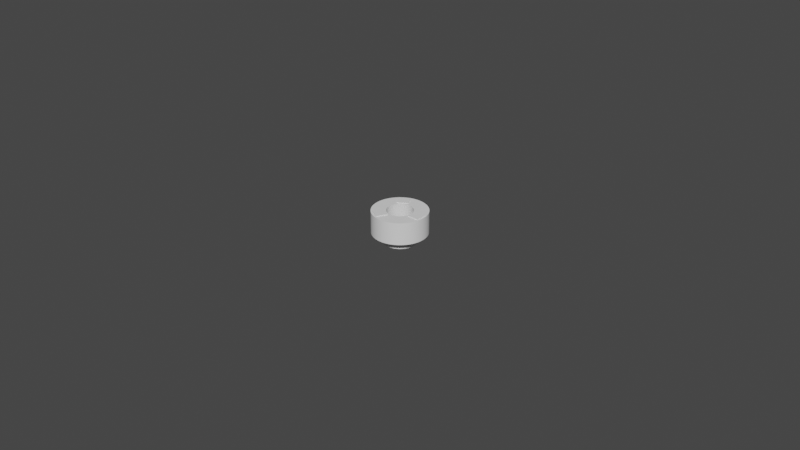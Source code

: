 # Source: magnet-holder.blend  (saved by Blender 3.0.42; exported with 4.5.12 LTS)
import bpy
from mathutils import Matrix  # noqa: F401  (used for matrix-valued properties, if any)

bpy.ops.wm.read_factory_settings(use_empty=True)
scene = bpy.context.scene
scene.name = 'Scene'

# ---- collections
col_collection = bpy.data.collections.new('Collection'); scene.collection.children.link(col_collection)

# ---- world
world_world = bpy.data.worlds.new('World'); scene.world = world_world
world_world.use_nodes = True; world_world.node_tree.nodes.clear()
_N = world_world.node_tree.nodes; _L = world_world.node_tree.links
n0 = _N.new('ShaderNodeOutputWorld'); n0.name = 'World Output'; n0.location = (300, 300)
n1 = _N.new('ShaderNodeBackground'); n1.name = 'Background'; n1.location = (10, 300)
n1.inputs[0].default_value = (0.05088, 0.05088, 0.05088, 1.0)
_L.new(n1.outputs[0], n0.inputs[0])
n0.is_active_output = True
world_world.color = (0.05088, 0.05088, 0.05088)
world_world.use_sun_shadow = False
world_world.sun_shadow_jitter_overblur = 0.0

# ---- meshes
me_circle = bpy.data.meshes.new('Circle')
me_circle.from_pydata([(0.0, 0.0045, 0.0), (-0.0002826, 0.004491, 0.0), (-0.000564, 0.004465, 0.0), (-0.0008432, 0.00442, 0.0), (-0.001119, 0.004359, 0.0), (-0.001391, 0.00428, 0.0), (-0.001657, 0.004184, 0.0), (-0.001916, 0.004072, 0.0), (-0.002168, 0.003943, 0.0), (-0.002411, 0.003799, 0.0), (-0.002645, 0.003641, 0.0), (-0.002868, 0.003467, 0.0), (-0.00308, 0.00328, 0.0), (-0.00328, 0.00308, 0.0), (-0.003467, 0.002868, 0.0), (-0.003641, 0.002645, 0.0), (-0.003799, 0.002411, 0.0), (-0.003943, 0.002168, 0.0), (-0.004072, 0.001916, 0.0), (-0.004184, 0.001657, 0.0), (-0.00428, 0.001391, 0.0), (-0.004359, 0.001119, 0.0), (-0.00442, 0.0008432, 0.0), (-0.004465, 0.000564, 0.0), (-0.004491, 0.0002826, 0.0), (-0.0045, -1.967e-10, 0.0), (-0.004491, -0.0002826, 0.0), (-0.004465, -0.000564, 0.0), (-0.00442, -0.0008432, 0.0), (-0.004359, -0.001119, 0.0), (-0.00428, -0.001391, 0.0), (-0.004184, -0.001657, 0.0), (-0.004072, -0.001916, 0.0), (-0.003943, -0.002168, 0.0), (-0.003799, -0.002411, 0.0), (-0.003641, -0.002645, 0.0), (-0.003467, -0.002868, 0.0), (-0.00328, -0.00308, 0.0), (-0.00308, -0.00328, 0.0), (-0.002868, -0.003467, 0.0), (-0.002645, -0.003641, 0.0), (-0.002411, -0.003799, 0.0), (-0.002168, -0.003943, 0.0), (-0.001916, -0.004072, 0.0), (-0.001657, -0.004184, 0.0), (-0.001391, -0.00428, 0.0), (-0.001119, -0.004359, 0.0), (-0.0008432, -0.00442, 0.0), (-0.000564, -0.004465, 0.0), (-0.0002826, -0.004491, 0.0), (3.934e-10, -0.0045, 0.0), (0.0002826, -0.004491, 0.0), (0.000564, -0.004465, 0.0), (0.0008432, -0.00442, 0.0), (0.001119, -0.004359, 0.0), (0.001391, -0.00428, 0.0), (0.001657, -0.004184, 0.0), (0.001916, -0.004072, 0.0), (0.002168, -0.003943, 0.0), (0.002411, -0.003799, 0.0), (0.002645, -0.003641, 0.0), (0.002868, -0.003467, 0.0), (0.00308, -0.00328, 0.0), (0.00328, -0.00308, 0.0), (0.003467, -0.002868, 0.0), (0.003641, -0.002645, 0.0), (0.003799, -0.002411, 0.0), (0.003943, -0.002168, 0.0), (0.004072, -0.001916, 0.0), (0.004184, -0.001657, 0.0), (0.00428, -0.001391, 0.0), (0.004359, -0.001119, 0.0), (0.00442, -0.0008432, 0.0), (0.004465, -0.000564, 0.0), (0.004491, -0.0002826, 0.0), (0.0045, 5.366e-11, 0.0), (0.004491, 0.0002826, 0.0), (0.004465, 0.000564, 0.0), (0.00442, 0.0008432, 0.0), (0.004359, 0.001119, 0.0), (0.00428, 0.001391, 0.0), (0.004184, 0.001657, 0.0), (0.004072, 0.001916, 0.0), (0.003943, 0.002168, 0.0), (0.003799, 0.002411, 0.0), (0.003641, 0.002645, 0.0), (0.003467, 0.002868, 0.0), (0.00328, 0.00308, 0.0), (0.00308, 0.00328, 0.0), (0.002868, 0.003467, 0.0), (0.002645, 0.003641, 0.0), (0.002411, 0.003799, 0.0), (0.002168, 0.003943, 0.0), (0.001916, 0.004072, 0.0), (0.001657, 0.004184, 0.0), (0.001391, 0.00428, 0.0), (0.001119, 0.004359, 0.0), (0.0008432, 0.00442, 0.0), (0.000564, 0.004465, 0.0), (0.0002826, 0.004491, 0.0), (0.0, 0.0045, 0.003), (-0.0002826, 0.004491, 0.003), (-0.000564, 0.004465, 0.003), (-0.0008432, 0.00442, 0.003), (-0.001119, 0.004359, 0.003), (-0.001391, 0.00428, 0.003), (-0.001657, 0.004184, 0.003), (-0.001916, 0.004072, 0.003), (-0.002168, 0.003943, 0.003), (-0.002411, 0.003799, 0.003), (-0.002645, 0.003641, 0.003), (-0.002868, 0.003467, 0.003), (-0.00308, 0.00328, 0.003), (-0.00328, 0.00308, 0.003), (-0.003467, 0.002868, 0.003), (-0.003641, 0.002645, 0.003), (-0.003799, 0.002411, 0.003), (-0.003943, 0.002168, 0.003), (-0.004072, 0.001916, 0.003), (-0.004184, 0.001657, 0.003), (-0.00428, 0.001391, 0.003), (-0.004359, 0.001119, 0.003), (-0.00442, 0.0008432, 0.003), (-0.004465, 0.000564, 0.003), (-0.004491, 0.0002826, 0.003), (-0.0045, -1.967e-10, 0.003), (-0.004491, -0.0002826, 0.003), (-0.004465, -0.000564, 0.003), (-0.00442, -0.0008432, 0.003), (-0.004359, -0.001119, 0.003), (-0.00428, -0.001391, 0.003), (-0.004184, -0.001657, 0.003), (-0.004072, -0.001916, 0.003), (-0.003943, -0.002168, 0.003), (-0.003799, -0.002411, 0.003), (-0.003641, -0.002645, 0.003), (-0.003467, -0.002868, 0.003), (-0.00328, -0.00308, 0.003), (-0.00308, -0.00328, 0.003), (-0.002868, -0.003467, 0.003), (-0.002645, -0.003641, 0.003), (-0.002411, -0.003799, 0.003), (-0.002168, -0.003943, 0.003), (-0.001916, -0.004072, 0.003), (-0.001657, -0.004184, 0.003), (-0.001391, -0.00428, 0.003), (-0.001119, -0.004359, 0.003), (-0.0008432, -0.00442, 0.003), (-0.000564, -0.004465, 0.003), (-0.0002826, -0.004491, 0.003), (3.934e-10, -0.0045, 0.003), (0.0002826, -0.004491, 0.003), (0.000564, -0.004465, 0.003), (0.0008432, -0.00442, 0.003), (0.001119, -0.004359, 0.003), (0.001391, -0.00428, 0.003), (0.001657, -0.004184, 0.003), (0.001916, -0.004072, 0.003), (0.002168, -0.003943, 0.003), (0.002411, -0.003799, 0.003), (0.002645, -0.003641, 0.003), (0.002868, -0.003467, 0.003), (0.00308, -0.00328, 0.003), (0.00328, -0.00308, 0.003), (0.003467, -0.002868, 0.003), (0.003641, -0.002645, 0.003), (0.003799, -0.002411, 0.003), (0.003943, -0.002168, 0.003), (0.004072, -0.001916, 0.003), (0.004184, -0.001657, 0.003), (0.00428, -0.001391, 0.003), (0.004359, -0.001119, 0.003), (0.00442, -0.0008432, 0.003), (0.004465, -0.000564, 0.003), (0.004491, -0.0002826, 0.003), (0.0045, 5.366e-11, 0.003), (0.004491, 0.0002826, 0.003), (0.004465, 0.000564, 0.003), (0.00442, 0.0008432, 0.003), (0.004359, 0.001119, 0.003), (0.00428, 0.001391, 0.003), (0.004184, 0.001657, 0.003), (0.004072, 0.001916, 0.003), (0.003943, 0.002168, 0.003), (0.003799, 0.002411, 0.003), (0.003641, 0.002645, 0.003), (0.003467, 0.002868, 0.003), (0.00328, 0.00308, 0.003), (0.00308, 0.00328, 0.003), (0.002868, 0.003467, 0.003), (0.002645, 0.003641, 0.003), (0.002411, 0.003799, 0.003), (0.002168, 0.003943, 0.003), (0.001916, 0.004072, 0.003), (0.001657, 0.004184, 0.003), (0.001391, 0.00428, 0.003), (0.001119, 0.004359, 0.003), (0.0008432, 0.00442, 0.003), (0.000564, 0.004465, 0.003), (0.0002826, 0.004491, 0.003), (0.0, 0.0095, 0.0), (-0.0005964, 0.009481, 0.0), (-0.001191, 0.009425, 0.0), (-0.00178, 0.009332, 0.0), (-0.002362, 0.009201, 0.0), (-0.002936, 0.009035, 0.0), (-0.003497, 0.008833, 0.0), (-0.004045, 0.008596, 0.0), (-0.004577, 0.008325, 0.0), (-0.00509, 0.008021, 0.0), (-0.005584, 0.007686, 0.0), (-0.006055, 0.00732, 0.0), (-0.006503, 0.006925, 0.0), (-0.006925, 0.006503, 0.0), (-0.00732, 0.006055, 0.0), (-0.007686, 0.005584, 0.0), (-0.008021, 0.00509, 0.0), (-0.008325, 0.004577, 0.0), (-0.008596, 0.004045, 0.0), (-0.008833, 0.003497, 0.0), (-0.009035, 0.002936, 0.0), (-0.009201, 0.002362, 0.0), (-0.009332, 0.00178, 0.0), (-0.009425, 0.001191, 0.0), (-0.009481, 0.0005964, 0.0), (-0.0095, -1.967e-10, 0.0), (-0.009481, -0.0005964, 0.0), (-0.009425, -0.001191, 0.0), (-0.009332, -0.00178, 0.0), (-0.009201, -0.002362, 0.0), (-0.009035, -0.002936, 0.0), (-0.008833, -0.003497, 0.0), (-0.008596, -0.004045, 0.0), (-0.008325, -0.004577, 0.0), (-0.008021, -0.00509, 0.0), (-0.007686, -0.005584, 0.0), (-0.00732, -0.006055, 0.0), (-0.006925, -0.006503, 0.0), (-0.006503, -0.006925, 0.0), (-0.006055, -0.00732, 0.0), (-0.005584, -0.007686, 0.0), (-0.00509, -0.008021, 0.0), (-0.004577, -0.008325, 0.0), (-0.004045, -0.008596, 0.0), (-0.003497, -0.008833, 0.0), (-0.002936, -0.009035, 0.0), (-0.002362, -0.009201, 0.0), (-0.00178, -0.009332, 0.0), (-0.001191, -0.009425, 0.0), (-0.0005964, -0.009481, 0.0), (3.934e-10, -0.0095, 0.0), (0.0005964, -0.009481, 0.0), (0.001191, -0.009425, 0.0), (0.00178, -0.009332, 0.0), (0.002362, -0.009201, 0.0), (0.002936, -0.009035, 0.0), (0.003497, -0.008833, 0.0), (0.004045, -0.008596, 0.0), (0.004577, -0.008325, 0.0), (0.00509, -0.008021, 0.0), (0.005584, -0.007686, 0.0), (0.006055, -0.00732, 0.0), (0.006503, -0.006925, 0.0), (0.006925, -0.006503, 0.0), (0.00732, -0.006055, 0.0), (0.007686, -0.005584, 0.0), (0.008021, -0.00509, 0.0), (0.008325, -0.004577, 0.0), (0.008596, -0.004045, 0.0), (0.008833, -0.003497, 0.0), (0.009035, -0.002936, 0.0), (0.009201, -0.002362, 0.0), (0.009332, -0.00178, 0.0), (0.009425, -0.001191, 0.0), (0.009481, -0.0005964, 0.0), (0.0095, 5.366e-11, 0.0), (0.009481, 0.0005964, 0.0), (0.009425, 0.001191, 0.0), (0.009332, 0.00178, 0.0), (0.009201, 0.002362, 0.0), (0.009035, 0.002936, 0.0), (0.008833, 0.003497, 0.0), (0.008596, 0.004045, 0.0), (0.008325, 0.004577, 0.0), (0.008021, 0.00509, 0.0), (0.007686, 0.005584, 0.0), (0.00732, 0.006055, 0.0), (0.006925, 0.006503, 0.0), (0.006503, 0.006925, 0.0), (0.006055, 0.00732, 0.0), (0.005584, 0.007686, 0.0), (0.00509, 0.008021, 0.0), (0.004577, 0.008325, 0.0), (0.004045, 0.008596, 0.0), (0.003497, 0.008833, 0.0), (0.002936, 0.009035, 0.0), (0.002362, 0.009201, 0.0), (0.00178, 0.009332, 0.0), (0.001191, 0.009425, 0.0), (0.0005964, 0.009481, 0.0), (0.0, 0.0095, 0.003), (-0.0005964, 0.009481, 0.003), (-0.001191, 0.009425, 0.003), (-0.00178, 0.009332, 0.003), (-0.002362, 0.009201, 0.003), (-0.002936, 0.009035, 0.003), (-0.003497, 0.008833, 0.003), (-0.004045, 0.008596, 0.003), (-0.004577, 0.008325, 0.003), (-0.00509, 0.008021, 0.003), (-0.005584, 0.007686, 0.003), (-0.006055, 0.00732, 0.003), (-0.006503, 0.006925, 0.003), (-0.006925, 0.006503, 0.003), (-0.00732, 0.006055, 0.003), (-0.007686, 0.005584, 0.003), (-0.008021, 0.00509, 0.003), (-0.008325, 0.004577, 0.003), (-0.008596, 0.004045, 0.003), (-0.008833, 0.003497, 0.003), (-0.009035, 0.002936, 0.003), (-0.009201, 0.002362, 0.003), (-0.009332, 0.00178, 0.003), (-0.009425, 0.001191, 0.003), (-0.009481, 0.0005964, 0.003), (-0.0095, -1.967e-10, 0.003), (-0.009481, -0.0005964, 0.003), (-0.009425, -0.001191, 0.003), (-0.009332, -0.00178, 0.003), (-0.009201, -0.002362, 0.003), (-0.009035, -0.002936, 0.003), (-0.008833, -0.003497, 0.003), (-0.008596, -0.004045, 0.003), (-0.008325, -0.004577, 0.003), (-0.008021, -0.00509, 0.003), (-0.007686, -0.005584, 0.003), (-0.00732, -0.006055, 0.003), (-0.006925, -0.006503, 0.003), (-0.006503, -0.006925, 0.003), (-0.006055, -0.00732, 0.003), (-0.005584, -0.007686, 0.003), (-0.00509, -0.008021, 0.003), (-0.004577, -0.008325, 0.003), (-0.004045, -0.008596, 0.003), (-0.003497, -0.008833, 0.003), (-0.002936, -0.009035, 0.003), (-0.002362, -0.009201, 0.003), (-0.00178, -0.009332, 0.003), (-0.001191, -0.009425, 0.003), (-0.0005964, -0.009481, 0.003), (3.934e-10, -0.0095, 0.003), (0.0005964, -0.009481, 0.003), (0.001191, -0.009425, 0.003), (0.00178, -0.009332, 0.003), (0.002362, -0.009201, 0.003), (0.002936, -0.009035, 0.003), (0.003497, -0.008833, 0.003), (0.004045, -0.008596, 0.003), (0.004577, -0.008325, 0.003), (0.00509, -0.008021, 0.003), (0.005584, -0.007686, 0.003), (0.006055, -0.00732, 0.003), (0.006503, -0.006925, 0.003), (0.006925, -0.006503, 0.003), (0.00732, -0.006055, 0.003), (0.007686, -0.005584, 0.003), (0.008021, -0.00509, 0.003), (0.008325, -0.004577, 0.003), (0.008596, -0.004045, 0.003), (0.008833, -0.003497, 0.003), (0.009035, -0.002936, 0.003), (0.009201, -0.002362, 0.003), (0.009332, -0.00178, 0.003), (0.009425, -0.001191, 0.003), (0.009481, -0.0005964, 0.003), (0.0095, 5.366e-11, 0.003), (0.009481, 0.0005964, 0.003), (0.009425, 0.001191, 0.003), (0.009332, 0.00178, 0.003), (0.009201, 0.002362, 0.003), (0.009035, 0.002936, 0.003), (0.008833, 0.003497, 0.003), (0.008596, 0.004045, 0.003), (0.008325, 0.004577, 0.003), (0.008021, 0.00509, 0.003), (0.007686, 0.005584, 0.003), (0.00732, 0.006055, 0.003), (0.006925, 0.006503, 0.003), (0.006503, 0.006925, 0.003), (0.006055, 0.00732, 0.003), (0.005584, 0.007686, 0.003), (0.00509, 0.008021, 0.003), (0.004577, 0.008325, 0.003), (0.004045, 0.008596, 0.003), (0.003497, 0.008833, 0.003), (0.002936, 0.009035, 0.003), (0.002362, 0.009201, 0.003), (0.00178, 0.009332, 0.003), (0.001191, 0.009425, 0.003), (0.0005964, 0.009481, 0.003), (-2.6e-11, 0.00585, 0.0), (-0.0003673, 0.005838, 0.0), (-0.0007332, 0.005804, 0.0), (-0.001096, 0.005746, 0.0), (-0.001455, 0.005666, 0.0), (-0.001808, 0.005564, 0.0), (-0.002154, 0.005439, 0.0), (-0.002491, 0.005293, 0.0), (-0.002818, 0.005126, 0.0), (-0.003135, 0.004939, 0.0), (-0.003439, 0.004733, 0.0), (-0.003729, 0.004508, 0.0), (-0.004005, 0.004264, 0.0), (-0.004264, 0.004005, 0.0), (-0.004508, 0.003729, 0.0), (-0.004733, 0.003439, 0.0), (-0.004939, 0.003135, 0.0), (-0.005126, 0.002818, 0.0), (-0.005293, 0.002491, 0.0), (-0.005439, 0.002154, 0.0), (-0.005564, 0.001808, 0.0), (-0.005666, 0.001455, 0.0), (-0.005746, 0.001096, 0.0), (-0.005804, 0.0007332, 0.0), (-0.005838, 0.0003673, 0.0), (-0.00585, -2.293e-10, 0.0), (-0.005838, -0.0003673, 0.0), (-0.005804, -0.0007332, 0.0), (-0.005746, -0.001096, 0.0), (-0.005666, -0.001455, 0.0), (-0.005564, -0.001808, 0.0), (-0.005439, -0.002154, 0.0), (-0.005293, -0.002491, 0.0), (-0.005126, -0.002818, 0.0), (-0.004939, -0.003135, 0.0), (-0.004733, -0.003439, 0.0), (-0.004508, -0.003729, 0.0), (-0.004264, -0.004005, 0.0), (-0.004005, -0.004264, 0.0), (-0.003729, -0.004508, 0.0), (-0.003439, -0.004733, 0.0), (-0.003135, -0.004939, 0.0), (-0.002818, -0.005126, 0.0), (-0.002491, -0.005293, 0.0), (-0.002154, -0.005439, 0.0), (-0.001808, -0.005564, 0.0), (-0.001455, -0.005666, 0.0), (-0.001096, -0.005746, 0.0), (-0.0007332, -0.005804, 0.0), (-0.0003673, -0.005838, 0.0), (4.854e-10, -0.00585, 0.0), (0.0003673, -0.005838, 0.0), (0.0007332, -0.005804, 0.0), (0.001096, -0.005746, 0.0), (0.001455, -0.005666, 0.0), (0.001808, -0.005564, 0.0), (0.002154, -0.005439, 0.0), (0.002491, -0.005293, 0.0), (0.002818, -0.005126, 0.0), (0.003135, -0.004939, 0.0), (0.003439, -0.004733, 0.0), (0.003729, -0.004508, 0.0), (0.004005, -0.004264, 0.0), (0.004264, -0.004005, 0.0), (0.004508, -0.003729, 0.0), (0.004733, -0.003439, 0.0), (0.004939, -0.003135, 0.0), (0.005126, -0.002818, 0.0), (0.005293, -0.002491, 0.0), (0.005439, -0.002154, 0.0), (0.005564, -0.001808, 0.0), (0.005666, -0.001455, 0.0), (0.005746, -0.001096, 0.0), (0.005804, -0.0007332, 0.0), (0.005838, -0.0003673, 0.0), (0.00585, 9.615e-11, 0.0), (0.005838, 0.0003673, 0.0), (0.005804, 0.0007332, 0.0), (0.005746, 0.001096, 0.0), (0.005666, 0.001455, 0.0), (0.005564, 0.001808, 0.0), (0.005439, 0.002154, 0.0), (0.005293, 0.002491, 0.0), (0.005126, 0.002818, 0.0), (0.004939, 0.003135, 0.0), (0.004733, 0.003439, 0.0), (0.004508, 0.003729, 0.0), (0.004264, 0.004005, 0.0), (0.004005, 0.004264, 0.0), (0.003729, 0.004508, 0.0), (0.003439, 0.004733, 0.0), (0.003135, 0.004939, 0.0), (0.002818, 0.005126, 0.0), (0.002491, 0.005293, 0.0), (0.002154, 0.005439, 0.0), (0.001808, 0.005564, 0.0), (0.001455, 0.005666, 0.0), (0.001096, 0.005746, 0.0), (0.0007332, 0.005804, 0.0), (0.0003673, 0.005838, 0.0), (-2.6e-11, 0.00585, -0.001286), (-0.0003673, 0.005838, -0.001286), (-0.0007332, 0.005804, -0.001286), (-0.001096, 0.005746, -0.001286), (-0.001455, 0.005666, -0.001286), (-0.001808, 0.005564, -0.001286), (-0.002154, 0.005439, -0.001286), (-0.002491, 0.005293, -0.001286), (-0.002818, 0.005126, -0.001286), (-0.003135, 0.004939, -0.001286), (-0.003439, 0.004733, -0.001286), (-0.003729, 0.004508, -0.001286), (-0.004005, 0.004264, -0.001286), (-0.004264, 0.004005, -0.001286), (-0.004508, 0.003729, -0.001286), (-0.004733, 0.003439, -0.001286), (-0.004939, 0.003135, -0.001286), (-0.005126, 0.002818, -0.001286), (-0.005293, 0.002491, -0.001286), (-0.005439, 0.002154, -0.001286), (-0.005564, 0.001808, -0.001286), (-0.005666, 0.001455, -0.001286), (-0.005746, 0.001096, -0.001286), (-0.005804, 0.0007332, -0.001286), (-0.005838, 0.0003673, -0.001286), (-0.00585, -2.293e-10, -0.001286), (-0.005838, -0.0003673, -0.001286), (-0.005804, -0.0007332, -0.001286), (-0.005746, -0.001096, -0.001286), (-0.005666, -0.001455, -0.001286), (-0.005564, -0.001808, -0.001286), (-0.005439, -0.002154, -0.001286), (-0.005293, -0.002491, -0.001286), (-0.005126, -0.002818, -0.001286), (-0.004939, -0.003135, -0.001286), (-0.004733, -0.003439, -0.001286), (-0.004508, -0.003729, -0.001286), (-0.004264, -0.004005, -0.001286), (-0.004005, -0.004264, -0.001286), (-0.003729, -0.004508, -0.001286), (-0.003439, -0.004733, -0.001286), (-0.003135, -0.004939, -0.001286), (-0.002818, -0.005126, -0.001286), (-0.002491, -0.005293, -0.001286), (-0.002154, -0.005439, -0.001286), (-0.001808, -0.005564, -0.001286), (-0.001455, -0.005666, -0.001286), (-0.001096, -0.005746, -0.001286), (-0.0007332, -0.005804, -0.001286), (-0.0003673, -0.005838, -0.001286), (4.854e-10, -0.00585, -0.001286), (0.0003673, -0.005838, -0.001286), (0.0007332, -0.005804, -0.001286), (0.001096, -0.005746, -0.001286), (0.001455, -0.005666, -0.001286), (0.001808, -0.005564, -0.001286), (0.002154, -0.005439, -0.001286), (0.002491, -0.005293, -0.001286), (0.002818, -0.005126, -0.001286), (0.003135, -0.004939, -0.001286), (0.003439, -0.004733, -0.001286), (0.003729, -0.004508, -0.001286), (0.004005, -0.004264, -0.001286), (0.004264, -0.004005, -0.001286), (0.004508, -0.003729, -0.001286), (0.004733, -0.003439, -0.001286), (0.004939, -0.003135, -0.001286), (0.005126, -0.002818, -0.001286), (0.005293, -0.002491, -0.001286), (0.005439, -0.002154, -0.001286), (0.005564, -0.001808, -0.001286), (0.005666, -0.001455, -0.001286), (0.005746, -0.001096, -0.001286), (0.005804, -0.0007332, -0.001286), (0.005838, -0.0003673, -0.001286), (0.00585, 9.615e-11, -0.001286), (0.005838, 0.0003673, -0.001286), (0.005804, 0.0007332, -0.001286), (0.005746, 0.001096, -0.001286), (0.005666, 0.001455, -0.001286), (0.005564, 0.001808, -0.001286), (0.005439, 0.002154, -0.001286), (0.005293, 0.002491, -0.001286), (0.005126, 0.002818, -0.001286), (0.004939, 0.003135, -0.001286), (0.004733, 0.003439, -0.001286), (0.004508, 0.003729, -0.001286), (0.004264, 0.004005, -0.001286), (0.004005, 0.004264, -0.001286), (0.003729, 0.004508, -0.001286), (0.003439, 0.004733, -0.001286), (0.003135, 0.004939, -0.001286), (0.002818, 0.005126, -0.001286), (0.002491, 0.005293, -0.001286), (0.002154, 0.005439, -0.001286), (0.001808, 0.005564, -0.001286), (0.001455, 0.005666, -0.001286), (0.001096, 0.005746, -0.001286), (0.0007332, 0.005804, -0.001286), (0.0003673, 0.005838, -0.001286), (0.0, 0.0045, -0.001286), (-0.0002826, 0.004491, -0.001286), (-0.000564, 0.004465, -0.001286), (-0.0008432, 0.00442, -0.001286), (-0.001119, 0.004359, -0.001286), (-0.001391, 0.00428, -0.001286), (-0.001657, 0.004184, -0.001286), (-0.001916, 0.004072, -0.001286), (-0.002168, 0.003943, -0.001286), (-0.002411, 0.003799, -0.001286), (-0.002645, 0.003641, -0.001286), (-0.002868, 0.003467, -0.001286), (-0.00308, 0.00328, -0.001286), (-0.00328, 0.00308, -0.001286), (-0.003467, 0.002868, -0.001286), (-0.003641, 0.002645, -0.001286), (-0.003799, 0.002411, -0.001286), (-0.003943, 0.002168, -0.001286), (-0.004072, 0.001916, -0.001286), (-0.004184, 0.001657, -0.001286), (-0.00428, 0.001391, -0.001286), (-0.004359, 0.001119, -0.001286), (-0.00442, 0.0008432, -0.001286), (-0.004465, 0.000564, -0.001286), (-0.004491, 0.0002826, -0.001286), (-0.0045, -1.967e-10, -0.001286), (-0.004491, -0.0002826, -0.001286), (-0.004465, -0.000564, -0.001286), (-0.00442, -0.0008432, -0.001286), (-0.004359, -0.001119, -0.001286), (-0.00428, -0.001391, -0.001286), (-0.004184, -0.001657, -0.001286), (-0.004072, -0.001916, -0.001286), (-0.003943, -0.002168, -0.001286), (-0.003799, -0.002411, -0.001286), (-0.003641, -0.002645, -0.001286), (-0.003467, -0.002868, -0.001286), (-0.00328, -0.00308, -0.001286), (-0.00308, -0.00328, -0.001286), (-0.002868, -0.003467, -0.001286), (-0.002645, -0.003641, -0.001286), (-0.002411, -0.003799, -0.001286), (-0.002168, -0.003943, -0.001286), (-0.001916, -0.004072, -0.001286), (-0.001657, -0.004184, -0.001286), (-0.001391, -0.00428, -0.001286), (-0.001119, -0.004359, -0.001286), (-0.0008432, -0.00442, -0.001286), (-0.000564, -0.004465, -0.001286), (-0.0002826, -0.004491, -0.001286), (3.934e-10, -0.0045, -0.001286), (0.0002826, -0.004491, -0.001286), (0.000564, -0.004465, -0.001286), (0.0008432, -0.00442, -0.001286), (0.001119, -0.004359, -0.001286), (0.001391, -0.00428, -0.001286), (0.001657, -0.004184, -0.001286), (0.001916, -0.004072, -0.001286), (0.002168, -0.003943, -0.001286), (0.002411, -0.003799, -0.001286), (0.002645, -0.003641, -0.001286), (0.002868, -0.003467, -0.001286), (0.00308, -0.00328, -0.001286), (0.00328, -0.00308, -0.001286), (0.003467, -0.002868, -0.001286), (0.003641, -0.002645, -0.001286), (0.003799, -0.002411, -0.001286), (0.003943, -0.002168, -0.001286), (0.004072, -0.001916, -0.001286), (0.004184, -0.001657, -0.001286), (0.00428, -0.001391, -0.001286), (0.004359, -0.001119, -0.001286), (0.00442, -0.0008432, -0.001286), (0.004465, -0.000564, -0.001286), (0.004491, -0.0002826, -0.001286), (0.0045, 5.366e-11, -0.001286), (0.004491, 0.0002826, -0.001286), (0.004465, 0.000564, -0.001286), (0.00442, 0.0008432, -0.001286), (0.004359, 0.001119, -0.001286), (0.00428, 0.001391, -0.001286), (0.004184, 0.001657, -0.001286), (0.004072, 0.001916, -0.001286), (0.003943, 0.002168, -0.001286), (0.003799, 0.002411, -0.001286), (0.003641, 0.002645, -0.001286), (0.003467, 0.002868, -0.001286), (0.00328, 0.00308, -0.001286), (0.00308, 0.00328, -0.001286), (0.002868, 0.003467, -0.001286), (0.002645, 0.003641, -0.001286), (0.002411, 0.003799, -0.001286), (0.002168, 0.003943, -0.001286), (0.001916, 0.004072, -0.001286), (0.001657, 0.004184, -0.001286), (0.001391, 0.00428, -0.001286), (0.001119, 0.004359, -0.001286), (0.0008432, 0.00442, -0.001286), (0.000564, 0.004465, -0.001286), (0.0002826, 0.004491, -0.001286)], [], [(32, 31, 131, 132), (84, 83, 183, 184), (33, 32, 132, 133), (85, 84, 184, 185), (34, 33, 133, 134), (86, 85, 185, 186), (35, 34, 134, 135), (87, 86, 186, 187), (36, 35, 135, 136), (88, 87, 187, 188), (37, 36, 136, 137), (89, 88, 188, 189), (38, 37, 137, 138), (90, 89, 189, 190), (39, 38, 138, 139), (91, 90, 190, 191), (40, 39, 139, 140), (92, 91, 191, 192), (41, 40, 140, 141), (93, 92, 192, 193), (42, 41, 141, 142), (94, 93, 193, 194), (43, 42, 142, 143), (95, 94, 194, 195), (44, 43, 143, 144), (96, 95, 195, 196), (45, 44, 144, 145), (97, 96, 196, 197), (46, 45, 145, 146), (98, 97, 197, 198), (47, 46, 146, 147), (99, 98, 198, 199), (48, 47, 147, 148), (0, 99, 199, 100), (49, 48, 148, 149), (50, 49, 149, 150), (51, 50, 150, 151), (52, 51, 151, 152), (1, 0, 100, 101), (53, 52, 152, 153), (2, 1, 101, 102), (54, 53, 153, 154), (3, 2, 102, 103), (55, 54, 154, 155), (4, 3, 103, 104), (56, 55, 155, 156), (5, 4, 104, 105), (57, 56, 156, 157), (6, 5, 105, 106), (58, 57, 157, 158), (7, 6, 106, 107), (59, 58, 158, 159), (8, 7, 107, 108), (60, 59, 159, 160), (9, 8, 108, 109), (61, 60, 160, 161), (10, 9, 109, 110), (62, 61, 161, 162), (11, 10, 110, 111), (63, 62, 162, 163), (12, 11, 111, 112), (64, 63, 163, 164), (13, 12, 112, 113), (65, 64, 164, 165), (14, 13, 113, 114), (66, 65, 165, 166), (15, 14, 114, 115), (67, 66, 166, 167), (16, 15, 115, 116), (68, 67, 167, 168), (17, 16, 116, 117), (69, 68, 168, 169), (18, 17, 117, 118), (70, 69, 169, 170), (19, 18, 118, 119), (71, 70, 170, 171), (20, 19, 119, 120), (72, 71, 171, 172), (21, 20, 120, 121), (73, 72, 172, 173), (22, 21, 121, 122), (74, 73, 173, 174), (23, 22, 122, 123), (75, 74, 174, 175), (24, 23, 123, 124), (76, 75, 175, 176), (25, 24, 124, 125), (77, 76, 176, 177), (26, 25, 125, 126), (78, 77, 177, 178), (27, 26, 126, 127), (79, 78, 178, 179), (28, 27, 127, 128), (80, 79, 179, 180), (29, 28, 128, 129), (81, 80, 180, 181), (30, 29, 129, 130), (82, 81, 181, 182), (31, 30, 130, 131), (83, 82, 182, 183), (232, 332, 331, 231), (284, 384, 383, 283), (233, 333, 332, 232), (285, 385, 384, 284), (234, 334, 333, 233), (286, 386, 385, 285), (235, 335, 334, 234), (287, 387, 386, 286), (236, 336, 335, 235), (288, 388, 387, 287), (237, 337, 336, 236), (289, 389, 388, 288), (238, 338, 337, 237), (290, 390, 389, 289), (239, 339, 338, 238), (291, 391, 390, 290), (240, 340, 339, 239), (292, 392, 391, 291), (241, 341, 340, 240), (293, 393, 392, 292), (242, 342, 341, 241), (294, 394, 393, 293), (243, 343, 342, 242), (295, 395, 394, 294), (244, 344, 343, 243), (296, 396, 395, 295), (245, 345, 344, 244), (297, 397, 396, 296), (246, 346, 345, 245), (298, 398, 397, 297), (247, 347, 346, 246), (299, 399, 398, 298), (248, 348, 347, 247), (200, 300, 399, 299), (249, 349, 348, 248), (250, 350, 349, 249), (251, 351, 350, 250), (252, 352, 351, 251), (201, 301, 300, 200), (253, 353, 352, 252), (202, 302, 301, 201), (254, 354, 353, 253), (203, 303, 302, 202), (255, 355, 354, 254), (204, 304, 303, 203), (256, 356, 355, 255), (205, 305, 304, 204), (257, 357, 356, 256), (206, 306, 305, 205), (258, 358, 357, 257), (207, 307, 306, 206), (259, 359, 358, 258), (208, 308, 307, 207), (260, 360, 359, 259), (209, 309, 308, 208), (261, 361, 360, 260), (210, 310, 309, 209), (262, 362, 361, 261), (211, 311, 310, 210), (263, 363, 362, 262), (212, 312, 311, 211), (264, 364, 363, 263), (213, 313, 312, 212), (265, 365, 364, 264), (214, 314, 313, 213), (266, 366, 365, 265), (215, 315, 314, 214), (267, 367, 366, 266), (216, 316, 315, 215), (268, 368, 367, 267), (217, 317, 316, 216), (269, 369, 368, 268), (218, 318, 317, 217), (270, 370, 369, 269), (219, 319, 318, 218), (271, 371, 370, 270), (220, 320, 319, 219), (272, 372, 371, 271), (221, 321, 320, 220), (273, 373, 372, 272), (222, 322, 321, 221), (274, 374, 373, 273), (223, 323, 322, 222), (275, 375, 374, 274), (224, 324, 323, 223), (276, 376, 375, 275), (225, 325, 324, 224), (277, 377, 376, 276), (226, 326, 325, 225), (278, 378, 377, 277), (227, 327, 326, 226), (279, 379, 378, 278), (228, 328, 327, 227), (280, 380, 379, 279), (229, 329, 328, 228), (281, 381, 380, 280), (230, 330, 329, 229), (282, 382, 381, 281), (231, 331, 330, 230), (283, 383, 382, 282), (0, 1, 201, 200), (1, 2, 202, 201), (2, 3, 203, 202), (3, 4, 204, 203), (4, 5, 205, 204), (5, 6, 206, 205), (6, 7, 207, 206), (7, 8, 208, 207), (8, 9, 209, 208), (9, 10, 210, 209), (10, 11, 211, 210), (11, 12, 212, 211), (12, 13, 213, 212), (13, 14, 214, 213), (14, 15, 215, 214), (15, 16, 216, 215), (16, 17, 217, 216), (17, 18, 218, 217), (18, 19, 219, 218), (19, 20, 220, 219), (20, 21, 221, 220), (21, 22, 222, 221), (22, 23, 223, 222), (23, 24, 224, 223), (24, 25, 225, 224), (25, 26, 226, 225), (26, 27, 227, 226), (27, 28, 228, 227), (28, 29, 229, 228), (29, 30, 230, 229), (30, 31, 231, 230), (31, 32, 232, 231), (32, 33, 233, 232), (33, 34, 234, 233), (34, 35, 235, 234), (35, 36, 236, 235), (36, 37, 237, 236), (37, 38, 238, 237), (38, 39, 239, 238), (39, 40, 240, 239), (40, 41, 241, 240), (41, 42, 242, 241), (42, 43, 243, 242), (43, 44, 244, 243), (44, 45, 245, 244), (45, 46, 246, 245), (46, 47, 247, 246), (47, 48, 248, 247), (48, 49, 249, 248), (49, 50, 250, 249), (50, 51, 251, 250), (51, 52, 252, 251), (52, 53, 253, 252), (53, 54, 254, 253), (54, 55, 255, 254), (55, 56, 256, 255), (56, 57, 257, 256), (57, 58, 258, 257), (58, 59, 259, 258), (59, 60, 260, 259), (60, 61, 261, 260), (61, 62, 262, 261), (62, 63, 263, 262), (63, 64, 264, 263), (64, 65, 265, 264), (65, 66, 266, 265), (66, 67, 267, 266), (67, 68, 268, 267), (68, 69, 269, 268), (69, 70, 270, 269), (70, 71, 271, 270), (71, 72, 272, 271), (72, 73, 273, 272), (73, 74, 274, 273), (74, 75, 275, 274), (75, 76, 276, 275), (76, 77, 277, 276), (77, 78, 278, 277), (78, 79, 279, 278), (79, 80, 280, 279), (80, 81, 281, 280), (81, 82, 282, 281), (82, 83, 283, 282), (83, 84, 284, 283), (84, 85, 285, 284), (85, 86, 286, 285), (86, 87, 287, 286), (87, 88, 288, 287), (88, 89, 289, 288), (89, 90, 290, 289), (90, 91, 291, 290), (91, 92, 292, 291), (92, 93, 293, 292), (93, 94, 294, 293), (94, 95, 295, 294), (95, 96, 296, 295), (96, 97, 297, 296), (97, 98, 298, 297), (98, 99, 299, 298), (99, 0, 200, 299), (101, 100, 300, 301), (102, 101, 301, 302), (103, 102, 302, 303), (104, 103, 303, 304), (105, 104, 304, 305), (106, 105, 305, 306), (107, 106, 306, 307), (108, 107, 307, 308), (109, 108, 308, 309), (110, 109, 309, 310), (111, 110, 310, 311), (112, 111, 311, 312), (113, 112, 312, 313), (114, 113, 313, 314), (115, 114, 314, 315), (116, 115, 315, 316), (117, 116, 316, 317), (118, 117, 317, 318), (119, 118, 318, 319), (120, 119, 319, 320), (121, 120, 320, 321), (122, 121, 321, 322), (123, 122, 322, 323), (124, 123, 323, 324), (125, 124, 324, 325), (126, 125, 325, 326), (127, 126, 326, 327), (128, 127, 327, 328), (129, 128, 328, 329), (130, 129, 329, 330), (131, 130, 330, 331), (132, 131, 331, 332), (133, 132, 332, 333), (134, 133, 333, 334), (135, 134, 334, 335), (136, 135, 335, 336), (137, 136, 336, 337), (138, 137, 337, 338), (139, 138, 338, 339), (140, 139, 339, 340), (141, 140, 340, 341), (142, 141, 341, 342), (143, 142, 342, 343), (144, 143, 343, 344), (145, 144, 344, 345), (146, 145, 345, 346), (147, 146, 346, 347), (148, 147, 347, 348), (149, 148, 348, 349), (150, 149, 349, 350), (151, 150, 350, 351), (152, 151, 351, 352), (153, 152, 352, 353), (154, 153, 353, 354), (155, 154, 354, 355), (156, 155, 355, 356), (157, 156, 356, 357), (158, 157, 357, 358), (159, 158, 358, 359), (160, 159, 359, 360), (161, 160, 360, 361), (162, 161, 361, 362), (163, 162, 362, 363), (164, 163, 363, 364), (165, 164, 364, 365), (166, 165, 365, 366), (167, 166, 366, 367), (168, 167, 367, 368), (169, 168, 368, 369), (170, 169, 369, 370), (171, 170, 370, 371), (172, 171, 371, 372), (173, 172, 372, 373), (174, 173, 373, 374), (175, 174, 374, 375), (176, 175, 375, 376), (177, 176, 376, 377), (178, 177, 377, 378), (179, 178, 378, 379), (180, 179, 379, 380), (181, 180, 380, 381), (182, 181, 381, 382), (183, 182, 382, 383), (184, 183, 383, 384), (185, 184, 384, 385), (186, 185, 385, 386), (187, 186, 386, 387), (188, 187, 387, 388), (189, 188, 388, 389), (190, 189, 389, 390), (191, 190, 390, 391), (192, 191, 391, 392), (193, 192, 392, 393), (194, 193, 393, 394), (195, 194, 394, 395), (196, 195, 395, 396), (197, 196, 396, 397), (198, 197, 397, 398), (199, 198, 398, 399), (100, 199, 399, 300), (71, 70, 470, 471), (20, 19, 419, 420), (72, 71, 471, 472), (21, 20, 420, 421), (73, 72, 472, 473), (22, 21, 421, 422), (74, 73, 473, 474), (23, 22, 422, 423), (75, 74, 474, 475), (24, 23, 423, 424), (76, 75, 475, 476), (25, 24, 424, 425), (77, 76, 476, 477), (26, 25, 425, 426), (78, 77, 477, 478), (27, 26, 426, 427), (79, 78, 478, 479), (28, 27, 427, 428), (80, 79, 479, 480), (29, 28, 428, 429), (81, 80, 480, 481), (30, 29, 429, 430), (82, 81, 481, 482), (31, 30, 430, 431), (83, 82, 482, 483), (32, 31, 431, 432), (84, 83, 483, 484), (33, 32, 432, 433), (85, 84, 484, 485), (34, 33, 433, 434), (86, 85, 485, 486), (35, 34, 434, 435), (87, 86, 486, 487), (36, 35, 435, 436), (88, 87, 487, 488), (37, 36, 436, 437), (89, 88, 488, 489), (38, 37, 437, 438), (90, 89, 489, 490), (39, 38, 438, 439), (91, 90, 490, 491), (40, 39, 439, 440), (92, 91, 491, 492), (41, 40, 440, 441), (93, 92, 492, 493), (42, 41, 441, 442), (94, 93, 493, 494), (43, 42, 442, 443), (95, 94, 494, 495), (44, 43, 443, 444), (96, 95, 495, 496), (45, 44, 444, 445), (97, 96, 496, 497), (46, 45, 445, 446), (98, 97, 497, 498), (47, 46, 446, 447), (99, 98, 498, 499), (48, 47, 447, 448), (0, 99, 499, 400), (49, 48, 448, 449), (50, 49, 449, 450), (51, 50, 450, 451), (52, 51, 451, 452), (1, 0, 400, 401), (53, 52, 452, 453), (2, 1, 401, 402), (54, 53, 453, 454), (3, 2, 402, 403), (55, 54, 454, 455), (4, 3, 403, 404), (56, 55, 455, 456), (5, 4, 404, 405), (57, 56, 456, 457), (6, 5, 405, 406), (58, 57, 457, 458), (7, 6, 406, 407), (59, 58, 458, 459), (8, 7, 407, 408), (60, 59, 459, 460), (9, 8, 408, 409), (61, 60, 460, 461), (10, 9, 409, 410), (62, 61, 461, 462), (11, 10, 410, 411), (63, 62, 462, 463), (12, 11, 411, 412), (64, 63, 463, 464), (13, 12, 412, 413), (65, 64, 464, 465), (14, 13, 413, 414), (66, 65, 465, 466), (15, 14, 414, 415), (67, 66, 466, 467), (16, 15, 415, 416), (68, 67, 467, 468), (17, 16, 416, 417), (69, 68, 468, 469), (18, 17, 417, 418), (70, 69, 469, 470), (19, 18, 418, 419), (499, 498, 598, 599), (448, 447, 547, 548), (400, 499, 599, 500), (449, 448, 548, 549), (450, 449, 549, 550), (451, 450, 550, 551), (452, 451, 551, 552), (401, 400, 500, 501), (453, 452, 552, 553), (402, 401, 501, 502), (454, 453, 553, 554), (403, 402, 502, 503), (455, 454, 554, 555), (404, 403, 503, 504), (456, 455, 555, 556), (405, 404, 504, 505), (457, 456, 556, 557), (406, 405, 505, 506), (458, 457, 557, 558), (407, 406, 506, 507), (459, 458, 558, 559), (408, 407, 507, 508), (460, 459, 559, 560), (409, 408, 508, 509), (461, 460, 560, 561), (410, 409, 509, 510), (462, 461, 561, 562), (411, 410, 510, 511), (463, 462, 562, 563), (412, 411, 511, 512), (464, 463, 563, 564), (413, 412, 512, 513), (465, 464, 564, 565), (414, 413, 513, 514), (466, 465, 565, 566), (415, 414, 514, 515), (467, 466, 566, 567), (416, 415, 515, 516), (468, 467, 567, 568), (417, 416, 516, 517), (469, 468, 568, 569), (418, 417, 517, 518), (470, 469, 569, 570), (419, 418, 518, 519), (471, 470, 570, 571), (420, 419, 519, 520), (472, 471, 571, 572), (421, 420, 520, 521), (473, 472, 572, 573), (422, 421, 521, 522), (474, 473, 573, 574), (423, 422, 522, 523), (475, 474, 574, 575), (424, 423, 523, 524), (476, 475, 575, 576), (425, 424, 524, 525), (477, 476, 576, 577), (426, 425, 525, 526), (478, 477, 577, 578), (427, 426, 526, 527), (479, 478, 578, 579), (428, 427, 527, 528), (480, 479, 579, 580), (429, 428, 528, 529), (481, 480, 580, 581), (430, 429, 529, 530), (482, 481, 581, 582), (431, 430, 530, 531), (483, 482, 582, 583), (432, 431, 531, 532), (484, 483, 583, 584), (433, 432, 532, 533), (485, 484, 584, 585), (434, 433, 533, 534), (486, 485, 585, 586), (435, 434, 534, 535), (487, 486, 586, 587), (436, 435, 535, 536), (488, 487, 587, 588), (437, 436, 536, 537), (489, 488, 588, 589), (438, 437, 537, 538), (490, 489, 589, 590), (439, 438, 538, 539), (491, 490, 590, 591), (440, 439, 539, 540), (492, 491, 591, 592), (441, 440, 540, 541), (493, 492, 592, 593), (442, 441, 541, 542), (494, 493, 593, 594), (443, 442, 542, 543), (495, 494, 594, 595), (444, 443, 543, 544), (496, 495, 595, 596), (445, 444, 544, 545), (497, 496, 596, 597), (446, 445, 545, 546), (498, 497, 597, 598), (447, 446, 546, 547), (24, 25, 625, 624), (76, 77, 677, 676), (25, 26, 626, 625), (77, 78, 678, 677), (26, 27, 627, 626), (78, 79, 679, 678), (27, 28, 628, 627), (79, 80, 680, 679), (28, 29, 629, 628), (80, 81, 681, 680), (29, 30, 630, 629), (81, 82, 682, 681), (30, 31, 631, 630), (82, 83, 683, 682), (31, 32, 632, 631), (83, 84, 684, 683), (32, 33, 633, 632), (84, 85, 685, 684), (33, 34, 634, 633), (85, 86, 686, 685), (34, 35, 635, 634), (86, 87, 687, 686), (35, 36, 636, 635), (87, 88, 688, 687), (36, 37, 637, 636), (88, 89, 689, 688), (37, 38, 638, 637), (89, 90, 690, 689), (38, 39, 639, 638), (90, 91, 691, 690), (39, 40, 640, 639), (91, 92, 692, 691), (40, 41, 641, 640), (92, 93, 693, 692), (41, 42, 642, 641), (93, 94, 694, 693), (42, 43, 643, 642), (94, 95, 695, 694), (43, 44, 644, 643), (95, 96, 696, 695), (44, 45, 645, 644), (96, 97, 697, 696), (45, 46, 646, 645), (97, 98, 698, 697), (46, 47, 647, 646), (98, 99, 699, 698), (47, 48, 648, 647), (99, 0, 600, 699), (48, 49, 649, 648), (49, 50, 650, 649), (50, 51, 651, 650), (51, 52, 652, 651), (0, 1, 601, 600), (52, 53, 653, 652), (1, 2, 602, 601), (53, 54, 654, 653), (2, 3, 603, 602), (54, 55, 655, 654), (3, 4, 604, 603), (55, 56, 656, 655), (4, 5, 605, 604), (56, 57, 657, 656), (5, 6, 606, 605), (57, 58, 658, 657), (6, 7, 607, 606), (58, 59, 659, 658), (7, 8, 608, 607), (59, 60, 660, 659), (8, 9, 609, 608), (60, 61, 661, 660), (9, 10, 610, 609), (61, 62, 662, 661), (10, 11, 611, 610), (62, 63, 663, 662), (11, 12, 612, 611), (63, 64, 664, 663), (12, 13, 613, 612), (64, 65, 665, 664), (13, 14, 614, 613), (65, 66, 666, 665), (14, 15, 615, 614), (66, 67, 667, 666), (15, 16, 616, 615), (67, 68, 668, 667), (16, 17, 617, 616), (68, 69, 669, 668), (17, 18, 618, 617), (69, 70, 670, 669), (18, 19, 619, 618), (70, 71, 671, 670), (19, 20, 620, 619), (71, 72, 672, 671), (20, 21, 621, 620), (72, 73, 673, 672), (21, 22, 622, 621), (73, 74, 674, 673), (22, 23, 623, 622), (74, 75, 675, 674), (23, 24, 624, 623), (75, 76, 676, 675), (515, 615, 616, 516), (516, 616, 617, 517), (517, 617, 618, 518), (518, 618, 619, 519), (519, 619, 620, 520), (520, 620, 621, 521), (521, 621, 622, 522), (522, 622, 623, 523), (523, 623, 624, 524), (524, 624, 625, 525), (525, 625, 626, 526), (526, 626, 627, 527), (527, 627, 628, 528), (528, 628, 629, 529), (529, 629, 630, 530), (530, 630, 631, 531), (531, 631, 632, 532), (532, 632, 633, 533), (533, 633, 634, 534), (534, 634, 635, 535), (535, 635, 636, 536), (536, 636, 637, 537), (537, 637, 638, 538), (538, 638, 639, 539), (539, 639, 640, 540), (540, 640, 641, 541), (541, 641, 642, 542), (542, 642, 643, 543), (543, 643, 644, 544), (544, 644, 645, 545), (545, 645, 646, 546), (546, 646, 647, 547), (547, 647, 648, 548), (548, 648, 649, 549), (549, 649, 650, 550), (550, 650, 651, 551), (551, 651, 652, 552), (552, 652, 653, 553), (553, 653, 654, 554), (554, 654, 655, 555), (555, 655, 656, 556), (556, 656, 657, 557), (557, 657, 658, 558), (558, 658, 659, 559), (559, 659, 660, 560), (560, 660, 661, 561), (561, 661, 662, 562), (562, 662, 663, 563), (563, 663, 664, 564), (564, 664, 665, 565), (565, 665, 666, 566), (566, 666, 667, 567), (567, 667, 668, 568), (568, 668, 669, 569), (569, 669, 670, 570), (570, 670, 671, 571), (571, 671, 672, 572), (572, 672, 673, 573), (573, 673, 674, 574), (574, 674, 675, 575), (575, 675, 676, 576), (576, 676, 677, 577), (577, 677, 678, 578), (578, 678, 679, 579), (579, 679, 680, 580), (580, 680, 681, 581), (581, 681, 682, 582), (582, 682, 683, 583), (583, 683, 684, 584), (584, 684, 685, 585), (585, 685, 686, 586), (586, 686, 687, 587), (587, 687, 688, 588), (588, 688, 689, 589), (589, 689, 690, 590), (590, 690, 691, 591), (591, 691, 692, 592), (592, 692, 693, 593), (593, 693, 694, 594), (594, 694, 695, 595), (595, 695, 696, 596), (596, 696, 697, 597), (597, 697, 698, 598), (598, 698, 699, 599), (599, 699, 600, 500), (500, 600, 601, 501), (501, 601, 602, 502), (502, 602, 603, 503), (503, 603, 604, 504), (504, 604, 605, 505), (505, 605, 606, 506), (506, 606, 607, 507), (507, 607, 608, 508), (508, 608, 609, 509), (509, 609, 610, 510), (510, 610, 611, 511), (511, 611, 612, 512), (512, 612, 613, 513), (513, 613, 614, 514), (514, 614, 615, 515)])
_uv = me_circle.uv_layers.new(name='UVMap')
_uv.uv.foreach_set('vector', [0.0, 0.0, 0.0, 0.0, 0.0, 0.0, 0.0, 0.0, 0.0, 0.0, 0.0, 0.0, 0.0, 0.0, 0.0, 0.0, 0.0, 0.0, 0.0, 0.0, 0.0, 0.0, 0.0, 0.0, 0.0, 0.0, 0.0, 0.0, 0.0, 0.0, 0.0, 0.0, 0.0, 0.0, 0.0, 0.0, 0.0, 0.0, 0.0, 0.0, 0.0, 0.0, 0.0, 0.0, 0.0, 0.0, 0.0, 0.0, 0.0, 0.0, 0.0, 0.0, 0.0, 0.0, 0.0, 0.0, 0.0, 0.0, 0.0, 0.0, 0.0, 0.0, 0.0, 0.0, 0.0, 0.0, 0.0, 0.0, 0.0, 0.0, 0.0, 0.0, 0.0, 0.0, 0.0, 0.0, 0.0, 0.0, 0.0, 0.0, 0.0, 0.0, 0.0, 0.0, 0.0, 0.0, 0.0, 0.0, 0.0, 0.0, 0.0, 0.0, 0.0, 0.0, 0.0, 0.0, 0.0, 0.0, 0.0, 0.0, 0.0, 0.0, 0.0, 0.0, 0.0, 0.0, 0.0, 0.0, 0.0, 0.0, 0.0, 0.0, 0.0, 0.0, 0.0, 0.0, 0.0, 0.0, 0.0, 0.0, 0.0, 0.0, 0.0, 0.0, 0.0, 0.0, 0.0, 0.0, 0.0, 0.0, 0.0, 0.0, 0.0, 0.0, 0.0, 0.0, 0.0, 0.0, 0.0, 0.0, 0.0, 0.0, 0.0, 0.0, 0.0, 0.0, 0.0, 0.0, 0.0, 0.0, 0.0, 0.0, 0.0, 0.0, 0.0, 0.0, 0.0, 0.0, 0.0, 0.0, 0.0, 0.0, 0.0, 0.0, 0.0, 0.0, 0.0, 0.0, 0.0, 0.0, 0.0, 0.0, 0.0, 0.0, 0.0, 0.0, 0.0, 0.0, 0.0, 0.0, 0.0, 0.0, 0.0, 0.0, 0.0, 0.0, 0.0, 0.0, 0.0, 0.0, 0.0, 0.0, 0.0, 0.0, 0.0, 0.0, 0.0, 0.0, 0.0, 0.0, 0.0, 0.0, 0.0, 0.0, 0.0, 0.0, 0.0, 0.0, 0.0, 0.0, 0.0, 0.0, 0.0, 0.0, 0.0, 0.0, 0.0, 0.0, 0.0, 0.0, 0.0, 0.0, 0.0, 0.0, 0.0, 0.0, 0.0, 0.0, 0.0, 0.0, 0.0, 0.0, 0.0, 0.0, 0.0, 0.0, 0.0, 0.0, 0.0, 0.0, 0.0, 0.0, 0.0, 0.0, 0.0, 0.0, 0.0, 0.0, 0.0, 0.0, 0.0, 0.0, 0.0, 0.0, 0.0, 0.0, 0.0, 0.0, 0.0, 0.0, 0.0, 0.0, 0.0, 0.0, 0.0, 0.0, 0.0, 0.0, 0.0, 0.0, 0.0, 0.0, 0.0, 0.0, 0.0, 0.0, 0.0, 0.0, 0.0, 0.0, 0.0, 0.0, 0.0, 0.0, 0.0, 0.0, 0.0, 0.0, 0.0, 0.0, 0.0, 0.0, 0.0, 0.0, 0.0, 0.0, 0.0, 0.0, 0.0, 0.0, 0.0, 0.0, 0.0, 0.0, 0.0, 0.0, 0.0, 0.0, 0.0, 0.0, 0.0, 0.0, 0.0, 0.0, 0.0, 0.0, 0.0, 0.0, 0.0, 0.0, 0.0, 0.0, 0.0, 0.0, 0.0, 0.0, 0.0, 0.0, 0.0, 0.0, 0.0, 0.0, 0.0, 0.0, 0.0, 0.0, 0.0, 0.0, 0.0, 0.0, 0.0, 0.0, 0.0, 0.0, 0.0, 0.0, 0.0, 0.0, 0.0, 0.0, 0.0, 0.0, 0.0, 0.0, 0.0, 0.0, 0.0, 0.0, 0.0, 0.0, 0.0, 0.0, 0.0, 0.0, 0.0, 0.0, 0.0, 0.0, 0.0, 0.0, 0.0, 0.0, 0.0, 0.0, 0.0, 0.0, 0.0, 0.0, 0.0, 0.0, 0.0, 0.0, 0.0, 0.0, 0.0, 0.0, 0.0, 0.0, 0.0, 0.0, 0.0, 0.0, 0.0, 0.0, 0.0, 0.0, 0.0, 0.0, 0.0, 0.0, 0.0, 0.0, 0.0, 0.0, 0.0, 0.0, 0.0, 0.0, 0.0, 0.0, 0.0, 0.0, 0.0, 0.0, 0.0, 0.0, 0.0, 0.0, 0.0, 0.0, 0.0, 0.0, 0.0, 0.0, 0.0, 0.0, 0.0, 0.0, 0.0, 0.0, 0.0, 0.0, 0.0, 0.0, 0.0, 0.0, 0.0, 0.0, 0.0, 0.0, 0.0, 0.0, 0.0, 0.0, 0.0, 0.0, 0.0, 0.0, 0.0, 0.0, 0.0, 0.0, 0.0, 0.0, 0.0, 0.0, 0.0, 0.0, 0.0, 0.0, 0.0, 0.0, 0.0, 0.0, 0.0, 0.0, 0.0, 0.0, 0.0, 0.0, 0.0, 0.0, 0.0, 0.0, 0.0, 0.0, 0.0, 0.0, 0.0, 0.0, 0.0, 0.0, 0.0, 0.0, 0.0, 0.0, 0.0, 0.0, 0.0, 0.0, 0.0, 0.0, 0.0, 0.0, 0.0, 0.0, 0.0, 0.0, 0.0, 0.0, 0.0, 0.0, 0.0, 0.0, 0.0, 0.0, 0.0, 0.0, 0.0, 0.0, 0.0, 0.0, 0.0, 0.0, 0.0, 0.0, 0.0, 0.0, 0.0, 0.0, 0.0, 0.0, 0.0, 0.0, 0.0, 0.0, 0.0, 0.0, 0.0, 0.0, 0.0, 0.0, 0.0, 0.0, 0.0, 0.0, 0.0, 0.0, 0.0, 0.0, 0.0, 0.0, 0.0, 0.0, 0.0, 0.0, 0.0, 0.0, 0.0, 0.0, 0.0, 0.0, 0.0, 0.0, 0.0, 0.0, 0.0, 0.0, 0.0, 0.0, 0.0, 0.0, 0.0, 0.0, 0.0, 0.0, 0.0, 0.0, 0.0, 0.0, 0.0, 0.0, 0.0, 0.0, 0.0, 0.0, 0.0, 0.0, 0.0, 0.0, 0.0, 0.0, 0.0, 0.0, 0.0, 0.0, 0.0, 0.0, 0.0, 0.0, 0.0, 0.0, 0.0, 0.0, 0.0, 0.0, 0.0, 0.0, 0.0, 0.0, 0.0, 0.0, 0.0, 0.0, 0.0, 0.0, 0.0, 0.0, 0.0, 0.0, 0.0, 0.0, 0.0, 0.0, 0.0, 0.0, 0.0, 0.0, 0.0, 0.0, 0.0, 0.0, 0.0, 0.0, 0.0, 0.0, 0.0, 0.0, 0.0, 0.0, 0.0, 0.0, 0.0, 0.0, 0.0, 0.0, 0.0, 0.0, 0.0, 0.0, 0.0, 0.0, 0.0, 0.0, 0.0, 0.0, 0.0, 0.0, 0.0, 0.0, 0.0, 0.0, 0.0, 0.0, 0.0, 0.0, 0.0, 0.0, 0.0, 0.0, 0.0, 0.0, 0.0, 0.0, 0.0, 0.0, 0.0, 0.0, 0.0, 0.0, 0.0, 0.0, 0.0, 0.0, 0.0, 0.0, 0.0, 0.0, 0.0, 0.0, 0.0, 0.0, 0.0, 0.0, 0.0, 0.0, 0.0, 0.0, 0.0, 0.0, 0.0, 0.0, 0.0, 0.0, 0.0, 0.0, 0.0, 0.0, 0.0, 0.0, 0.0, 0.0, 0.0, 0.0, 0.0, 0.0, 0.0, 0.0, 0.0, 0.0, 0.0, 0.0, 0.0, 0.0, 0.0, 0.0, 0.0, 0.0, 0.0, 0.0, 0.0, 0.0, 0.0, 0.0, 0.0, 0.0, 0.0, 0.0, 0.0, 0.0, 0.0, 0.0, 0.0, 0.0, 0.0, 0.0, 0.0, 0.0, 0.0, 0.0, 0.0, 0.0, 0.0, 0.0, 0.0, 0.0, 0.0, 0.0, 0.0, 0.0, 0.0, 0.0, 0.0, 0.0, 0.0, 0.0, 0.0, 0.0, 0.0, 0.0, 0.0, 0.0, 0.0, 0.0, 0.0, 0.0, 0.0, 0.0, 0.0, 0.0, 0.0, 0.0, 0.0, 0.0, 0.0, 0.0, 0.0, 0.0, 0.0, 0.0, 0.0, 0.0, 0.0, 0.0, 0.0, 0.0, 0.0, 0.0, 0.0, 0.0, 0.0, 0.0, 0.0, 0.0, 0.0, 0.0, 0.0, 0.0, 0.0, 0.0, 0.0, 0.0, 0.0, 0.0, 0.0, 0.0, 0.0, 0.0, 0.0, 0.0, 0.0, 0.0, 0.0, 0.0, 0.0, 0.0, 0.0, 0.0, 0.0, 0.0, 0.0, 0.0, 0.0, 0.0, 0.0, 0.0, 0.0, 0.0, 0.0, 0.0, 0.0, 0.0, 0.0, 0.0, 0.0, 0.0, 0.0, 0.0, 0.0, 0.0, 0.0, 0.0, 0.0, 0.0, 0.0, 0.0, 0.0, 0.0, 0.0, 0.0, 0.0, 0.0, 0.0, 0.0, 0.0, 0.0, 0.0, 0.0, 0.0, 0.0, 0.0, 0.0, 0.0, 0.0, 0.0, 0.0, 0.0, 0.0, 0.0, 0.0, 0.0, 0.0, 0.0, 0.0, 0.0, 0.0, 0.0, 0.0, 0.0, 0.0, 0.0, 0.0, 0.0, 0.0, 0.0, 0.0, 0.0, 0.0, 0.0, 0.0, 0.0, 0.0, 0.0, 0.0, 0.0, 0.0, 0.0, 0.0, 0.0, 0.0, 0.0, 0.0, 0.0, 0.0, 0.0, 0.0, 0.0, 0.0, 0.0, 0.0, 0.0, 0.0, 0.0, 0.0, 0.0, 0.0, 0.0, 0.0, 0.0, 0.0, 0.0, 0.0, 0.0, 0.0, 0.0, 0.0, 0.0, 0.0, 0.0, 0.0, 0.0, 0.0, 0.0, 0.0, 0.0, 0.0, 0.0, 0.0, 0.0, 0.0, 0.0, 0.0, 0.0, 0.0, 0.0, 0.0, 0.0, 0.0, 0.0, 0.0, 0.0, 0.0, 0.0, 0.0, 0.0, 0.0, 0.0, 0.0, 0.0, 0.0, 0.0, 0.0, 0.0, 0.0, 0.0, 0.0, 0.0, 0.0, 0.0, 0.0, 0.0, 0.0, 0.0, 0.0, 0.0, 0.0, 0.0, 0.0, 0.0, 0.0, 0.0, 0.0, 0.0, 0.0, 0.0, 0.0, 0.0, 0.0, 0.0, 0.0, 0.0, 0.0, 0.0, 0.0, 0.0, 0.0, 0.0, 0.0, 0.0, 0.0, 0.0, 0.0, 0.0, 0.0, 0.0, 0.0, 0.0, 0.0, 0.0, 0.0, 0.0, 0.0, 0.0, 0.0, 0.0, 0.0, 0.0, 0.0, 0.0, 0.0, 0.0, 0.0, 0.0, 0.0, 0.0, 0.0, 0.0, 0.0, 0.0, 0.0, 0.0, 0.0, 0.0, 0.0, 0.0, 0.0, 0.0, 0.0, 0.0, 0.0, 0.0, 0.0, 0.0, 0.0, 0.0, 0.0, 0.0, 0.0, 0.0, 0.0, 0.0, 0.0, 0.0, 0.0, 0.0, 0.0, 0.0, 0.0, 0.0, 0.0, 0.0, 0.0, 0.0, 0.0, 0.0, 0.0, 0.0, 0.0, 0.0, 0.0, 0.0, 0.0, 0.0, 0.0, 0.0, 0.0, 0.0, 0.0, 0.0, 0.0, 0.0, 0.0, 0.0, 0.0, 0.0, 0.0, 0.0, 0.0, 0.0, 0.0, 0.0, 0.0, 0.0, 0.0, 0.0, 0.0, 0.0, 0.0, 0.0, 0.0, 0.0, 0.0, 0.0, 0.0, 0.0, 0.0, 0.0, 0.0, 0.0, 0.0, 0.0, 0.0, 0.0, 0.0, 0.0, 0.0, 0.0, 0.0, 0.0, 0.0, 0.0, 0.0, 0.0, 0.0, 0.0, 0.0, 0.0, 0.0, 0.0, 0.0, 0.0, 0.0, 0.0, 0.0, 0.0, 0.0, 0.0, 0.0, 0.0, 0.0, 0.0, 0.0, 0.0, 0.0, 0.0, 0.0, 0.0, 0.0, 0.0, 0.0, 0.0, 0.0, 0.0, 0.0, 0.0, 0.0, 0.0, 0.0, 0.0, 0.0, 0.0, 0.0, 0.0, 0.0, 0.0, 0.0, 0.0, 0.0, 0.0, 0.0, 0.0, 0.0, 0.0, 0.0, 0.0, 0.0, 0.0, 0.0, 0.0, 0.0, 0.0, 0.0, 0.0, 0.0, 0.0, 0.0, 0.0, 0.0, 0.0, 0.0, 0.0, 0.0, 0.0, 0.0, 0.0, 0.0, 0.0, 0.0, 0.0, 0.0, 0.0, 0.0, 0.0, 0.0, 0.0, 0.0, 0.0, 0.0, 0.0, 0.0, 0.0, 0.0, 0.0, 0.0, 0.0, 0.0, 0.0, 0.0, 0.0, 0.0, 0.0, 0.0, 0.0, 0.0, 0.0, 0.0, 0.0, 0.0, 0.0, 0.0, 0.0, 0.0, 0.0, 0.0, 0.0, 0.0, 0.0, 0.0, 0.0, 0.0, 0.0, 0.0, 0.0, 0.0, 0.0, 0.0, 0.0, 0.0, 0.0, 0.0, 0.0, 0.0, 0.0, 0.0, 0.0, 0.0, 0.0, 0.0, 0.0, 0.0, 0.0, 0.0, 0.0, 0.0, 0.0, 0.0, 0.0, 0.0, 0.0, 0.0, 0.0, 0.0, 0.0, 0.0, 0.0, 0.0, 0.0, 0.0, 0.0, 0.0, 0.0, 0.0, 0.0, 0.0, 0.0, 0.0, 0.0, 0.0, 0.0, 0.0, 0.0, 0.0, 0.0, 0.0, 0.0, 0.0, 0.0, 0.0, 0.0, 0.0, 0.0, 0.0, 0.0, 0.0, 0.0, 0.0, 0.0, 0.0, 0.0, 0.0, 0.0, 0.0, 0.0, 0.0, 0.0, 0.0, 0.0, 0.0, 0.0, 0.0, 0.0, 0.0, 0.0, 0.0, 0.0, 0.0, 0.0, 0.0, 0.0, 0.0, 0.0, 0.0, 0.0, 0.0, 0.0, 0.0, 0.0, 0.0, 0.0, 0.0, 0.0, 0.0, 0.0, 0.0, 0.0, 0.0, 0.0, 0.0, 0.0, 0.0, 0.0, 0.0, 0.0, 0.0, 0.0, 0.0, 0.0, 0.0, 0.0, 0.0, 0.0, 0.0, 0.0, 0.0, 0.0, 0.0, 0.0, 0.0, 0.0, 0.0, 0.0, 0.0, 0.0, 0.0, 0.0, 0.0, 0.0, 0.0, 0.0, 0.0, 0.0, 0.0, 0.0, 0.0, 0.0, 0.0, 0.0, 0.0, 0.0, 0.0, 0.0, 0.0, 0.0, 0.0, 0.0, 0.0, 0.0, 0.0, 0.0, 0.0, 0.0, 0.0, 0.0, 0.0, 0.0, 0.0, 0.0, 0.0, 0.0, 0.0, 0.0, 0.0, 0.0, 0.0, 0.0, 0.0, 0.0, 0.0, 0.0, 0.0, 0.0, 0.0, 0.0, 0.0, 0.0, 0.0, 0.0, 0.0, 0.0, 0.0, 0.0, 0.0, 0.0, 0.0, 0.0, 0.0, 0.0, 0.0, 0.0, 0.0, 0.0, 0.0, 0.0, 0.0, 0.0, 0.0, 0.0, 0.0, 0.0, 0.0, 0.0, 0.0, 0.0, 0.0, 0.0, 0.0, 0.0, 0.0, 0.0, 0.0, 0.0, 0.0, 0.0, 0.0, 0.0, 0.0, 0.0, 0.0, 0.0, 0.0, 0.0, 0.0, 0.0, 0.0, 0.0, 0.0, 0.0, 0.0, 0.0, 0.0, 0.0, 0.0, 0.0, 0.0, 0.0, 0.0, 0.0, 0.0, 0.0, 0.0, 0.0, 0.0, 0.0, 0.0, 0.0, 0.0, 0.0, 0.0, 0.0, 0.0, 0.0, 0.0, 0.0, 0.0, 0.0, 0.0, 0.0, 0.0, 0.0, 0.0, 0.0, 0.0, 0.0, 0.0, 0.0, 0.0, 0.0, 0.0, 0.0, 0.0, 0.0, 0.0, 0.0, 0.0, 0.0, 0.0, 0.0, 0.0, 0.0, 0.0, 0.0, 0.0, 0.0, 0.0, 0.0, 0.0, 0.0, 0.0, 0.0, 0.0, 0.0, 0.0, 0.0, 0.0, 0.0, 0.0, 0.0, 0.0, 0.0, 0.0, 0.0, 0.0, 0.0, 0.0, 0.0, 0.0, 0.0, 0.0, 0.0, 0.0, 0.0, 0.0, 0.0, 0.0, 0.0, 0.0, 0.0, 0.0, 0.0, 0.0, 0.0, 0.0, 0.0, 0.0, 0.0, 0.0, 0.0, 0.0, 0.0, 0.0, 0.0, 0.0, 0.0, 0.0, 0.0, 0.0, 0.0, 0.0, 0.0, 0.0, 0.0, 0.0, 0.0, 0.0, 0.0, 0.0, 0.0, 0.0, 0.0, 0.0, 0.0, 0.0, 0.0, 0.0, 0.0, 0.0, 0.0, 0.0, 0.0, 0.0, 0.0, 0.0, 0.0, 0.0, 0.0, 0.0, 0.0, 0.0, 0.0, 0.0, 0.0, 0.0, 0.0, 0.0, 0.0, 0.0, 0.0, 0.0, 0.0, 0.0, 0.0, 0.0, 0.0, 0.0, 0.0, 0.0, 0.0, 0.0, 0.0, 0.0, 0.0, 0.0, 0.0, 0.0, 0.0, 0.0, 0.0, 0.0, 0.0, 0.0, 0.0, 0.0, 0.0, 0.0, 0.0, 0.0, 0.0, 0.0, 0.0, 0.0, 0.0, 0.0, 0.0, 0.0, 0.0, 0.0, 0.0, 0.0, 0.0, 0.0, 0.0, 0.0, 0.0, 0.0, 0.0, 0.0, 0.0, 0.0, 0.0, 0.0, 0.0, 0.0, 0.0, 0.0, 0.0, 0.0, 0.0, 0.0, 0.0, 0.0, 0.0, 0.0, 0.0, 0.0, 0.0, 0.0, 0.0, 0.0, 0.0, 0.0, 0.0, 0.0, 0.0, 0.0, 0.0, 0.0, 0.0, 0.0, 0.0, 0.0, 0.0, 0.0, 0.0, 0.0, 0.0, 0.0, 0.0, 0.0, 0.0, 0.0, 0.0, 0.0, 0.0, 0.0, 0.0, 0.0, 0.0, 0.0, 0.0, 0.0, 0.0, 0.0, 0.0, 0.0, 0.0, 0.0, 0.0, 0.0, 0.0, 0.0, 0.0, 0.0, 0.0, 0.0, 0.0, 0.0, 0.0, 0.0, 0.0, 0.0, 0.0, 0.0, 0.0, 0.0, 0.0, 0.0, 0.0, 0.0, 0.0, 0.0, 0.0, 0.0, 0.0, 0.0, 0.0, 0.0, 0.0, 0.0, 0.0, 0.0, 0.0, 0.0, 0.0, 0.0, 0.0, 0.0, 0.0, 0.0, 0.0, 0.0, 0.0, 0.0, 0.0, 0.0, 0.0, 0.0, 0.0, 0.0, 0.0, 0.0, 0.0, 0.0, 0.0, 0.0, 0.0, 0.0, 0.0, 0.0, 0.0, 0.0, 0.0, 0.0, 0.0, 0.0, 0.0, 0.0, 0.0, 0.0, 0.0, 0.0, 0.0, 0.0, 0.0, 0.0, 0.0, 0.0, 0.0, 0.0, 0.0, 0.0, 0.0, 0.0, 0.0, 0.0, 0.0, 0.0, 0.0, 0.0, 0.0, 0.0, 0.0, 0.0, 0.0, 0.0, 0.0, 0.0, 0.0, 0.0, 0.0, 0.0, 0.0, 0.0, 0.0, 0.0, 0.0, 0.0, 0.0, 0.0, 0.0, 0.0, 0.0, 0.0, 0.0, 0.0, 0.0, 0.0, 0.0, 0.0, 0.0, 0.0, 0.0, 0.0, 0.0, 0.0, 0.0, 0.0, 0.0, 0.0, 0.0, 0.0, 0.0, 0.0, 0.0, 0.0, 0.0, 0.0, 0.0, 0.0, 0.0, 0.0, 0.0, 0.0, 0.0, 0.0, 0.0, 0.0, 0.0, 0.0, 0.0, 0.0, 0.0, 0.0, 0.0, 0.0, 0.0, 0.0, 0.0, 0.0, 0.0, 0.0, 0.0, 0.0, 0.0, 0.0, 0.0, 0.0, 0.0, 0.0, 0.0, 0.0, 0.0, 0.0, 0.0, 0.0, 0.0, 0.0, 0.0, 0.0, 0.0, 0.0, 0.0, 0.0, 0.0, 0.0, 0.0, 0.0, 0.0, 0.0, 0.0, 0.0, 0.0, 0.0, 0.0, 0.0, 0.0, 0.0, 0.0, 0.0, 0.0, 0.0, 0.0, 0.0, 0.0, 0.0, 0.0, 0.0, 0.0, 0.0, 0.0, 0.0, 0.0, 0.0, 0.0, 0.0, 0.0, 0.0, 0.0, 0.0, 0.0, 0.0, 0.0, 0.0, 0.0, 0.0, 0.0, 0.0, 0.0, 0.0, 0.0, 0.0, 0.0, 0.0, 0.0, 0.0, 0.0, 0.0, 0.0, 0.0, 0.0, 0.0, 0.0, 0.0, 0.0, 0.0, 0.0, 0.0, 0.0, 0.0, 0.0, 0.0, 0.0, 0.0, 0.0, 0.0, 0.0, 0.0, 0.0, 0.0, 0.0, 0.0, 0.0, 0.0, 0.0, 0.0, 0.0, 0.0, 0.0, 0.0, 0.0, 0.0, 0.0, 0.0, 0.0, 0.0, 0.0, 0.0, 0.0, 0.0, 0.0, 0.0, 0.0, 0.0, 0.0, 0.0, 0.0, 0.0, 0.0, 0.0, 0.0, 0.0, 0.0, 0.0, 0.0, 0.0, 0.0, 0.0, 0.0, 0.0, 0.0, 0.0, 0.0, 0.0, 0.0, 0.0, 0.0, 0.0, 0.0, 0.0, 0.0, 0.0, 0.0, 0.0, 0.0, 0.0, 0.0, 0.0, 0.0, 0.0, 0.0, 0.0, 0.0, 0.0, 0.0, 0.0, 0.0, 0.0, 0.0, 0.0, 0.0, 0.0, 0.0, 0.0, 0.0, 0.0, 0.0, 0.0, 0.0, 0.0, 0.0, 0.0, 0.0, 0.0, 0.0, 0.0, 0.0, 0.0, 0.0, 0.0, 0.0, 0.0, 0.0, 0.0, 0.0, 0.0, 0.0, 0.0, 0.0, 0.0, 0.0, 0.0, 0.0, 0.0, 0.0, 0.0, 0.0, 0.0, 0.0, 0.0, 0.0, 0.0, 0.0, 0.0, 0.0, 0.0, 0.0, 0.0, 0.0, 0.0, 0.0, 0.0, 0.0, 0.0, 0.0, 0.0, 0.0, 0.0, 0.0, 0.0, 0.0, 0.0, 0.0, 0.0, 0.0, 0.0, 0.0, 0.0, 0.0, 0.0, 0.0, 0.0, 0.0, 0.0, 0.0, 0.0, 0.0, 0.0, 0.0, 0.0, 0.0, 0.0, 0.0, 0.0, 0.0, 0.0, 0.0, 0.0, 0.0, 0.0, 0.0, 0.0, 0.0, 0.0, 0.0, 0.0, 0.0, 0.0, 0.0, 0.0, 0.0, 0.0, 0.0, 0.0, 0.0, 0.0, 0.0, 0.0, 0.0, 0.0, 0.0, 0.0, 0.0, 0.0, 0.0, 0.0, 0.0, 0.0, 0.0, 0.0, 0.0, 0.0, 0.0, 0.0, 0.0, 0.0, 0.0, 0.0, 0.0, 0.0, 0.0, 0.0, 0.0, 0.0, 0.0, 0.0, 0.0, 0.0, 0.0, 0.0, 0.0, 0.0, 0.0, 0.0, 0.0, 0.0, 0.0, 0.0, 0.0, 0.0, 0.0, 0.0, 0.0, 0.0, 0.0, 0.0, 0.0, 0.0, 0.0, 0.0, 0.0, 0.0, 0.0, 0.0, 0.0, 0.0, 0.0, 0.0, 0.0, 0.0, 0.0, 0.0, 0.0, 0.0, 0.0, 0.0, 0.0, 0.0, 0.0, 0.0, 0.0, 0.0, 0.0, 0.0, 0.0, 0.0, 0.0, 0.0, 0.0, 0.0, 0.0, 0.0, 0.0, 0.0, 0.0, 0.0, 0.0, 0.0, 0.0, 0.0, 0.0, 0.0, 0.0, 0.0, 0.0, 0.0, 0.0, 0.0, 0.0, 0.0, 0.0, 0.0, 0.0, 0.0, 0.0, 0.0, 0.0, 0.0, 0.0, 0.0, 0.0, 0.0, 0.0, 0.0, 0.0, 0.0, 0.0, 0.0, 0.0, 0.0, 0.0, 0.0, 0.0, 0.0, 0.0, 0.0, 0.0, 0.0, 0.0, 0.0, 0.0, 0.0, 0.0, 0.0, 0.0, 0.0, 0.0, 0.0, 0.0, 0.0, 0.0, 0.0, 0.0, 0.0, 0.0, 0.0, 0.0, 0.0, 0.0, 0.0, 0.0, 0.0, 0.0, 0.0, 0.0, 0.0, 0.0, 0.0, 0.0, 0.0, 0.0, 0.0, 0.0, 0.0, 0.0, 0.0, 0.0, 0.0, 0.0, 0.0, 0.0, 0.0, 0.0, 0.0, 0.0, 0.0, 0.0, 0.0, 0.0, 0.0, 0.0, 0.0, 0.0, 0.0, 0.0, 0.0, 0.0, 0.0, 0.0, 0.0, 0.0, 0.0, 0.0, 0.0, 0.0, 0.0, 0.0, 0.0, 0.0, 0.0, 0.0, 0.0, 0.0, 0.0, 0.0, 0.0, 0.0, 0.0, 0.0, 0.0, 0.0, 0.0, 0.0, 0.0, 0.0, 0.0, 0.0, 0.0, 0.0, 0.0, 0.0, 0.0, 0.0, 0.0, 0.0, 0.0, 0.0, 0.0, 0.0, 0.0, 0.0, 0.0, 0.0, 0.0, 0.0, 0.0, 0.0, 0.0, 0.0, 0.0, 0.0, 0.0, 0.0, 0.0, 0.0, 0.0, 0.0, 0.0, 0.0, 0.0, 0.0, 0.0, 0.0, 0.0, 0.0, 0.0, 0.0, 0.0, 0.0, 0.0, 0.0, 0.0, 0.0, 0.0, 0.0, 0.0, 0.0, 0.0, 0.0, 0.0, 0.0, 0.0, 0.0, 0.0, 0.0, 0.0, 0.0, 0.0, 0.0, 0.0, 0.0, 0.0, 0.0, 0.0, 0.0, 0.0, 0.0, 0.0, 0.0, 0.0, 0.0, 0.0, 0.0, 0.0, 0.0, 0.0, 0.0, 0.0, 0.0, 0.0, 0.0, 0.0, 0.0, 0.0, 0.0, 0.0, 0.0, 0.0, 0.0, 0.0, 0.0, 0.0, 0.0, 0.0, 0.0, 0.0, 0.0, 0.0, 0.0, 0.0, 0.0, 0.0, 0.0, 0.0, 0.0, 0.0, 0.0, 0.0, 0.0, 0.0, 0.0, 0.0, 0.0, 0.0, 0.0, 0.0, 0.0, 0.0, 0.0, 0.0, 0.0, 0.0, 0.0, 0.0, 0.0, 0.0, 0.0, 0.0, 0.0, 0.0, 0.0, 0.0, 0.0, 0.0, 0.0, 0.0, 0.0, 0.0, 0.0, 0.0, 0.0, 0.0, 0.0, 0.0, 0.0, 0.0, 0.0, 0.0, 0.0, 0.0, 0.0, 0.0, 0.0, 0.0, 0.0, 0.0, 0.0, 0.0, 0.0, 0.0, 0.0, 0.0, 0.0, 0.0, 0.0, 0.0, 0.0, 0.0, 0.0, 0.0, 0.0, 0.0, 0.0, 0.0, 0.0, 0.0, 0.0, 0.0, 0.0, 0.0, 0.0, 0.0, 0.0, 0.0, 0.0, 0.0, 0.0, 0.0, 0.0, 0.0, 0.0, 0.0, 0.0, 0.0, 0.0, 0.0, 0.0, 0.0, 0.0, 0.0, 0.0, 0.0, 0.0, 0.0, 0.0, 0.0, 0.0, 0.0, 0.0, 0.0, 0.0, 0.0, 0.0, 0.0, 0.0, 0.0, 0.0, 0.0, 0.0, 0.0, 0.0, 0.0, 0.0, 0.0, 0.0, 0.0, 0.0, 0.0, 0.0, 0.0, 0.0, 0.0, 0.0, 0.0, 0.0, 0.0, 0.0, 0.0, 0.0, 0.0, 0.0, 0.0, 0.0, 0.0, 0.0, 0.0, 0.0, 0.0, 0.0, 0.0, 0.0, 0.0, 0.0, 0.0, 0.0, 0.0, 0.0, 0.0, 0.0, 0.0, 0.0, 0.0, 0.0, 0.0, 0.0, 0.0, 0.0, 0.0, 0.0, 0.0, 0.0, 0.0, 0.0, 0.0, 0.0, 0.0, 0.0, 0.0, 0.0, 0.0, 0.0, 0.0, 0.0, 0.0, 0.0, 0.0, 0.0, 0.0, 0.0, 0.0, 0.0, 0.0, 0.0, 0.0, 0.0, 0.0, 0.0, 0.0, 0.0, 0.0, 0.0, 0.0, 0.0, 0.0, 0.0, 0.0, 0.0, 0.0, 0.0, 0.0, 0.0, 0.0, 0.0, 0.0, 0.0, 0.0, 0.0, 0.0, 0.0, 0.0, 0.0, 0.0, 0.0, 0.0, 0.0, 0.0, 0.0, 0.0, 0.0, 0.0, 0.0, 0.0, 0.0, 0.0, 0.0, 0.0, 0.0, 0.0, 0.0, 0.0, 0.0, 0.0, 0.0, 0.0, 0.0, 0.0, 0.0, 0.0, 0.0, 0.0, 0.0, 0.0, 0.0, 0.0, 0.0, 0.0, 0.0, 0.0, 0.0, 0.0, 0.0, 0.0, 0.0, 0.0, 0.0, 0.0, 0.0, 0.0, 0.0, 0.0, 0.0, 0.0, 0.0, 0.0, 0.0, 0.0, 0.0, 0.0, 0.0, 0.0, 0.0, 0.0, 0.0, 0.0, 0.0, 0.0, 0.0, 0.0, 0.0, 0.0, 0.0, 0.0, 0.0, 0.0, 0.0, 0.0, 0.0, 0.0, 0.0, 0.0, 0.0, 0.0, 0.0, 0.0, 0.0, 0.0, 0.0, 0.0, 0.0, 0.0, 0.0, 0.0, 0.0, 0.0, 0.0, 0.0, 0.0, 0.0, 0.0, 0.0, 0.0, 0.0, 0.0, 0.0, 0.0, 0.0, 0.0, 0.0, 0.0, 0.0, 0.0, 0.0, 0.0, 0.0, 0.0, 0.0, 0.0, 0.0, 0.0, 0.0, 0.0, 0.0, 0.0, 0.0, 0.0, 0.0, 0.0, 0.0, 0.0, 0.0, 0.0, 0.0, 0.0, 0.0, 0.0, 0.0, 0.0, 0.0, 0.0, 0.0, 0.0, 0.0, 0.0, 0.0, 0.0, 0.0, 0.0, 0.0, 0.0, 0.0, 0.0, 0.0, 0.0, 0.0, 0.0, 0.0, 0.0, 0.0, 0.0, 0.0, 0.0, 0.0, 0.0, 0.0, 0.0, 0.0, 0.0, 0.0, 0.0, 0.0, 0.0, 0.0, 0.0, 0.0, 0.0, 0.0, 0.0, 0.0, 0.0, 0.0, 0.0, 0.0, 0.0, 0.0, 0.0, 0.0, 0.0, 0.0, 0.0, 0.0, 0.0, 0.0, 0.0, 0.0, 0.0, 0.0, 0.0, 0.0, 0.0, 0.0, 0.0, 0.0, 0.0, 0.0, 0.0, 0.0, 0.0, 0.0, 0.0, 0.0, 0.0, 0.0, 0.0, 0.0, 0.0, 0.0, 0.0, 0.0, 0.0, 0.0, 0.0, 0.0, 0.0, 0.0, 0.0, 0.0, 0.0, 0.0, 0.0, 0.0, 0.0, 0.0, 0.0, 0.0, 0.0, 0.0, 0.0, 0.0, 0.0, 0.0, 0.0, 0.0, 0.0, 0.0, 0.0, 0.0, 0.0, 0.0, 0.0, 0.0, 0.0, 0.0, 0.0, 0.0, 0.0, 0.0, 0.0, 0.0, 0.0, 0.0, 0.0, 0.0, 0.0, 0.0, 0.0, 0.0, 0.0, 0.0, 0.0, 0.0, 0.0, 0.0, 0.0, 0.0, 0.0, 0.0, 0.0, 0.0, 0.0, 0.0, 0.0, 0.0, 0.0, 0.0, 0.0, 0.0, 0.0, 0.0, 0.0, 0.0, 0.0, 0.0, 0.0, 0.0, 0.0, 0.0, 0.0, 0.0, 0.0, 0.0, 0.0, 0.0, 0.0, 0.0, 0.0, 0.0, 0.0, 0.0, 0.0, 0.0, 0.0, 0.0, 0.0, 0.0, 0.0, 0.0, 0.0, 0.0, 0.0, 0.0, 0.0, 0.0, 0.0, 0.0, 0.0, 0.0, 0.0, 0.0, 0.0, 0.0, 0.0, 0.0, 0.0, 0.0, 0.0, 0.0, 0.0, 0.0, 0.0, 0.0, 0.0, 0.0, 0.0, 0.0, 0.0, 0.0, 0.0, 0.0, 0.0, 0.0, 0.0, 0.0, 0.0, 0.0, 0.0, 0.0, 0.0, 0.0, 0.0, 0.0, 0.0, 0.0, 0.0, 0.0, 0.0, 0.0, 0.0, 0.0, 0.0, 0.0, 0.0, 0.0, 0.0, 0.0, 0.0, 0.0, 0.0, 0.0, 0.0, 0.0, 0.0, 0.0, 0.0, 0.0, 0.0, 0.0, 0.0, 0.0, 0.0, 0.0, 0.0, 0.0, 0.0, 0.0, 0.0, 0.0, 0.0, 0.0, 0.0, 0.0, 0.0, 0.0, 0.0, 0.0, 0.0, 0.0, 0.0, 0.0, 0.0, 0.0, 0.0, 0.0, 0.0, 0.0, 0.0, 0.0, 0.0, 0.0, 0.0, 0.0, 0.0, 0.0, 0.0, 0.0, 0.0, 0.0, 0.0, 0.0, 0.0, 0.0, 0.0, 0.0, 0.0, 0.0, 0.0, 0.0, 0.0, 0.0, 0.0, 0.0, 0.0, 0.0, 0.0, 0.0, 0.0, 0.0, 0.0, 0.0, 0.0, 0.0, 0.0, 0.0, 0.0, 0.0, 0.0, 0.0, 0.0, 0.0, 0.0, 0.0, 0.0, 0.0, 0.0, 0.0, 0.0, 0.0, 0.0, 0.0, 0.0, 0.0, 0.0, 0.0, 0.0, 0.0, 0.0, 0.0, 0.0, 0.0, 0.0, 0.0, 0.0, 0.0, 0.0, 0.0, 0.0, 0.0, 0.0, 0.0, 0.0, 0.0, 0.0, 0.0, 0.0, 0.0, 0.0, 0.0, 0.0, 0.0, 0.0, 0.0, 0.0, 0.0, 0.0, 0.0, 0.0, 0.0, 0.0, 0.0, 0.0, 0.0, 0.0, 0.0, 0.0, 0.0, 0.0, 0.0, 0.0, 0.0, 0.0, 0.0, 0.0, 0.0, 0.0, 0.0, 0.0, 0.0, 0.0, 0.0, 0.0, 0.0, 0.0, 0.0, 0.0, 0.0, 0.0, 0.0, 0.0, 0.0, 0.0, 0.0, 0.0, 0.0, 0.0, 0.0, 0.0, 0.0, 0.0, 0.0, 0.0, 0.0, 0.0, 0.0, 0.0, 0.0, 0.0, 0.0, 0.0, 0.0, 0.0, 0.0, 0.0, 0.0, 0.0, 0.0, 0.0, 0.0, 0.0, 0.0, 0.0, 0.0, 0.0, 0.0, 0.0, 0.0, 0.0, 0.0, 0.0, 0.0, 0.0, 0.0, 0.0, 0.0, 0.0, 0.0, 0.0, 0.0, 0.0, 0.0, 0.0, 0.0, 0.0, 0.0, 0.0, 0.0, 0.0, 0.0, 0.0, 0.0, 0.0, 0.0, 0.0, 0.0, 0.0, 0.0, 0.0, 0.0, 0.0, 0.0, 0.0, 0.0, 0.0, 0.0, 0.0, 0.0, 0.0, 0.0, 0.0, 0.0, 0.0, 0.0, 0.0, 0.0, 0.0, 0.0, 0.0, 0.0, 0.0, 0.0, 0.0, 0.0, 0.0, 0.0, 0.0, 0.0, 0.0, 0.0, 0.0, 0.0, 0.0, 0.0, 0.0, 0.0, 0.0, 0.0, 0.0, 0.0, 0.0, 0.0, 0.0, 0.0, 0.0, 0.0, 0.0, 0.0, 0.0, 0.0, 0.0, 0.0, 0.0, 0.0, 0.0, 0.0, 0.0, 0.0, 0.0, 0.0, 0.0, 0.0, 0.0, 0.0, 0.0, 0.0, 0.0, 0.0, 0.0, 0.0, 0.0, 0.0, 0.0, 0.0, 0.0, 0.0, 0.0, 0.0, 0.0, 0.0, 0.0, 0.0, 0.0, 0.0, 0.0, 0.0, 0.0, 0.0, 0.0, 0.0, 0.0, 0.0, 0.0, 0.0, 0.0, 0.0, 0.0, 0.0, 0.0, 0.0, 0.0, 0.0, 0.0, 0.0, 0.0, 0.0, 0.0, 0.0, 0.0, 0.0, 0.0, 0.0, 0.0, 0.0, 0.0, 0.0, 0.0, 0.0, 0.0, 0.0, 0.0, 0.0, 0.0, 0.0, 0.0, 0.0, 0.0, 0.0, 0.0, 0.0, 0.0, 0.0, 0.0, 0.0, 0.0, 0.0, 0.0, 0.0, 0.0, 0.0, 0.0, 0.0, 0.0, 0.0, 0.0, 0.0, 0.0, 0.0, 0.0, 0.0, 0.0, 0.0, 0.0, 0.0, 0.0, 0.0, 0.0, 0.0, 0.0, 0.0, 0.0, 0.0, 0.0, 0.0, 0.0, 0.0, 0.0, 0.0, 0.0, 0.0, 0.0, 0.0, 0.0, 0.0, 0.0, 0.0, 0.0, 0.0, 0.0, 0.0, 0.0, 0.0, 0.0, 0.0, 0.0, 0.0, 0.0, 0.0, 0.0, 0.0, 0.0, 0.0, 0.0, 0.0, 0.0, 0.0, 0.0, 0.0, 0.0, 0.0, 0.0, 0.0, 0.0, 0.0, 0.0, 0.0, 0.0, 0.0, 0.0, 0.0, 0.0, 0.0, 0.0, 0.0, 0.0, 0.0, 0.0, 0.0, 0.0, 0.0, 0.0, 0.0, 0.0, 0.0, 0.0, 0.0, 0.0, 0.0, 0.0, 0.0, 0.0, 0.0, 0.0, 0.0, 0.0, 0.0, 0.0, 0.0, 0.0, 0.0, 0.0, 0.0, 0.0, 0.0, 0.0, 0.0, 0.0, 0.0, 0.0, 0.0, 0.0, 0.0, 0.0, 0.0, 0.0, 0.0, 0.0, 0.0, 0.0, 0.0, 0.0, 0.0, 0.0, 0.0, 0.0, 0.0, 0.0, 0.0, 0.0, 0.0, 0.0, 0.0, 0.0, 0.0, 0.0, 0.0, 0.0, 0.0, 0.0, 0.0, 0.0, 0.0, 0.0, 0.0, 0.0, 0.0, 0.0, 0.0, 0.0, 0.0, 0.0, 0.0, 0.0, 0.0, 0.0, 0.0, 0.0, 0.0, 0.0, 0.0, 0.0, 0.0, 0.0, 0.0, 0.0, 0.0, 0.0, 0.0, 0.0, 0.0, 0.0, 0.0, 0.0, 0.0, 0.0, 0.0, 0.0, 0.0, 0.0, 0.0, 0.0, 0.0, 0.0, 0.0, 0.0, 0.0, 0.0, 0.0, 0.0, 0.0, 0.0, 0.0, 0.0, 0.0, 0.0, 0.0, 0.0, 0.0, 0.0, 0.0, 0.0, 0.0, 0.0, 0.0, 0.0, 0.0, 0.0, 0.0, 0.0, 0.0, 0.0, 0.0, 0.0, 0.0, 0.0, 0.0, 0.0, 0.0, 0.0, 0.0, 0.0, 0.0, 0.0, 0.0, 0.0, 0.0, 0.0, 0.0, 0.0, 0.0, 0.0, 0.0, 0.0, 0.0, 0.0, 0.0, 0.0, 0.0, 0.0, 0.0, 0.0, 0.0, 0.0, 0.0, 0.0, 0.0, 0.0, 0.0, 0.0, 0.0, 0.0, 0.0, 0.0, 0.0, 0.0, 0.0, 0.0, 0.0, 0.0, 0.0, 0.0, 0.0, 0.0, 0.0, 0.0, 0.0, 0.0, 0.0, 0.0, 0.0, 0.0, 0.0, 0.0, 0.0, 0.0, 0.0, 0.0, 0.0, 0.0, 0.0, 0.0, 0.0, 0.0, 0.0, 0.0, 0.0, 0.0, 0.0, 0.0, 0.0, 0.0, 0.0, 0.0, 0.0, 0.0, 0.0, 0.0, 0.0, 0.0, 0.0, 0.0, 0.0, 0.0, 0.0, 0.0, 0.0, 0.0, 0.0, 0.0, 0.0, 0.0, 0.0, 0.0, 0.0, 0.0, 0.0, 0.0, 0.0, 0.0, 0.0, 0.0, 0.0, 0.0, 0.0, 0.0, 0.0, 0.0, 0.0, 0.0, 0.0, 0.0, 0.0, 0.0, 0.0, 0.0, 0.0, 0.0, 0.0, 0.0, 0.0, 0.0, 0.0, 0.0, 0.0, 0.0, 0.0, 0.0, 0.0, 0.0, 0.0, 0.0, 0.0, 0.0, 0.0, 0.0, 0.0, 0.0, 0.0, 0.0, 0.0, 0.0, 0.0, 0.0, 0.0, 0.0, 0.0, 0.0, 0.0, 0.0, 0.0, 0.0, 0.0, 0.0, 0.0, 0.0, 0.0, 0.0, 0.0, 0.0, 0.0, 0.0, 0.0, 0.0, 0.0, 0.0, 0.0, 0.0, 0.0, 0.0, 0.0, 0.0, 0.0, 0.0, 0.0, 0.0, 0.0, 0.0, 0.0, 0.0, 0.0, 0.0, 0.0, 0.0, 0.0, 0.0, 0.0, 0.0, 0.0, 0.0, 0.0, 0.0, 0.0, 0.0, 0.0, 0.0, 0.0, 0.0, 0.0, 0.0, 0.0, 0.0, 0.0, 0.0, 0.0, 0.0, 0.0, 0.0, 0.0, 0.0, 0.0, 0.0, 0.0, 0.0, 0.0, 0.0, 0.0, 0.0, 0.0, 0.0, 0.0, 0.0, 0.0, 0.0, 0.0, 0.0, 0.0, 0.0, 0.0, 0.0, 0.0, 0.0, 0.0, 0.0, 0.0, 0.0, 0.0, 0.0, 0.0, 0.0, 0.0, 0.0, 0.0, 0.0, 0.0, 0.0, 0.0, 0.0, 0.0, 0.0, 0.0, 0.0, 0.0, 0.0, 0.0, 0.0, 0.0, 0.0, 0.0, 0.0, 0.0, 0.0, 0.0, 0.0, 0.0, 0.0, 0.0, 0.0, 0.0, 0.0, 0.0, 0.0, 0.0, 0.0, 0.0, 0.0, 0.0, 0.0, 0.0, 0.0, 0.0, 0.0, 0.0, 0.0, 0.0, 0.0, 0.0, 0.0, 0.0, 0.0, 0.0, 0.0, 0.0, 0.0, 0.0, 0.0, 0.0, 0.0, 0.0, 0.0, 0.0, 0.0, 0.0, 0.0, 0.0, 0.0, 0.0, 0.0, 0.0, 0.0, 0.0, 0.0, 0.0, 0.0, 0.0, 0.0, 0.0, 0.0, 0.0, 0.0, 0.0, 0.0, 0.0, 0.0, 0.0, 0.0, 0.0, 0.0, 0.0, 0.0, 0.0, 0.0, 0.0, 0.0, 0.0, 0.0, 0.0, 0.0, 0.0, 0.0, 0.0, 0.0, 0.0, 0.0, 0.0, 0.0, 0.0, 0.0, 0.0, 0.0, 0.0, 0.0, 0.0, 0.0, 0.0, 0.0, 0.0, 0.0, 0.0, 0.0, 0.0, 0.0, 0.0, 0.0, 0.0, 0.0, 0.0, 0.0, 0.0, 0.0, 0.0, 0.0, 0.0, 0.0, 0.0, 0.0, 0.0, 0.0, 0.0, 0.0, 0.0, 0.0, 0.0, 0.0, 0.0, 0.0, 0.0, 0.0, 0.0, 0.0, 0.0, 0.0, 0.0, 0.0, 0.0, 0.0, 0.0, 0.0, 0.0, 0.0, 0.0, 0.0, 0.0, 0.0, 0.0, 0.0, 0.0, 0.0, 0.0, 0.0, 0.0, 0.0, 0.0, 0.0, 0.0, 0.0, 0.0, 0.0, 0.0, 0.0, 0.0, 0.0, 0.0, 0.0, 0.0, 0.0, 0.0, 0.0, 0.0, 0.0, 0.0, 0.0, 0.0, 0.0, 0.0, 0.0, 0.0, 0.0, 0.0, 0.0, 0.0, 0.0, 0.0, 0.0, 0.0, 0.0, 0.0, 0.0, 0.0, 0.0, 0.0, 0.0, 0.0, 0.0, 0.0, 0.0, 0.0, 0.0, 0.0, 0.0, 0.0, 0.0, 0.0, 0.0, 0.0, 0.0, 0.0, 0.0, 0.0, 0.0, 0.0, 0.0, 0.0, 0.0, 0.0, 0.0, 0.0, 0.0, 0.0, 0.0, 0.0, 0.0, 0.0, 0.0, 0.0, 0.0, 0.0, 0.0, 0.0, 0.0, 0.0, 0.0, 0.0, 0.0, 0.0, 0.0, 0.0, 0.0, 0.0, 0.0, 0.0, 0.0, 0.0, 0.0, 0.0, 0.0, 0.0, 0.0, 0.0, 0.0, 0.0, 0.0, 0.0, 0.0, 0.0, 0.0, 0.0, 0.0, 0.0, 0.0, 0.0, 0.0, 0.0, 0.0, 0.0, 0.0, 0.0, 0.0, 0.0, 0.0, 0.0, 0.0, 0.0, 0.0, 0.0, 0.0, 0.0, 0.0, 0.0, 0.0, 0.0, 0.0, 0.0, 0.0, 0.0, 0.0, 0.0, 0.0, 0.0, 0.0, 0.0, 0.0, 0.0, 0.0, 0.0, 0.0, 0.0, 0.0, 0.0, 0.0, 0.0, 0.0, 0.0, 0.0, 0.0, 0.0, 0.0, 0.0, 0.0, 0.0, 0.0, 0.0, 0.0, 0.0, 0.0, 0.0, 0.0, 0.0, 0.0, 0.0, 0.0, 0.0, 0.0, 0.0, 0.0, 0.0, 0.0, 0.0, 0.0, 0.0, 0.0, 0.0, 0.0, 0.0, 0.0, 0.0, 0.0, 0.0, 0.0, 0.0, 0.0, 0.0, 0.0, 0.0, 0.0, 0.0, 0.0, 0.0, 0.0, 0.0, 0.0, 0.0, 0.0, 0.0, 0.0, 0.0, 0.0, 0.0, 0.0, 0.0, 0.0, 0.0, 0.0, 0.0, 0.0, 0.0, 0.0, 0.0, 0.0, 0.0, 0.0, 0.0, 0.0, 0.0, 0.0, 0.0, 0.0, 0.0, 0.0, 0.0, 0.0, 0.0, 0.0, 0.0, 0.0, 0.0, 0.0, 0.0, 0.0, 0.0, 0.0, 0.0, 0.0, 0.0, 0.0, 0.0, 0.0, 0.0, 0.0, 0.0, 0.0, 0.0, 0.0, 0.0, 0.0, 0.0, 0.0, 0.0, 0.0, 0.0, 0.0, 0.0, 0.0, 0.0, 0.0, 0.0, 0.0, 0.0, 0.0, 0.0, 0.0, 0.0, 0.0, 0.0, 0.0, 0.0, 0.0, 0.0, 0.0, 0.0, 0.0, 0.0, 0.0, 0.0, 0.0, 0.0, 0.0, 0.0, 0.0, 0.0, 0.0, 0.0, 0.0, 0.0, 0.0, 0.0, 0.0, 0.0, 0.0, 0.0, 0.0, 0.0, 0.0, 0.0, 0.0, 0.0, 0.0, 0.0, 0.0, 0.0, 0.0, 0.0, 0.0, 0.0, 0.0, 0.0, 0.0, 0.0, 0.0, 0.0, 0.0, 0.0, 0.0, 0.0, 0.0, 0.0, 0.0, 0.0, 0.0, 0.0, 0.0, 0.0, 0.0, 0.0, 0.0, 0.0, 0.0, 0.0, 0.0, 0.0, 0.0, 0.0, 0.0, 0.0, 0.0, 0.0, 0.0, 0.0, 0.0, 0.0, 0.0, 0.0, 0.0, 0.0, 0.0, 0.0, 0.0, 0.0, 0.0, 0.0, 0.0, 0.0, 0.0, 0.0, 0.0, 0.0, 0.0, 0.0, 0.0, 0.0, 0.0, 0.0, 0.0, 0.0, 0.0, 0.0, 0.0, 0.0, 0.0, 0.0, 0.0, 0.0, 0.0, 0.0, 0.0, 0.0, 0.0, 0.0, 0.0, 0.0, 0.0, 0.0, 0.0, 0.0, 0.0, 0.0, 0.0, 0.0, 0.0, 0.0, 0.0, 0.0, 0.0, 0.0, 0.0, 0.0, 0.0, 0.0, 0.0, 0.0, 0.0, 0.0, 0.0, 0.0, 0.0, 0.0, 0.0, 0.0, 0.0, 0.0, 0.0, 0.0, 0.0, 0.0, 0.0, 0.0, 0.0, 0.0, 0.0, 0.0, 0.0, 0.0, 0.0, 0.0, 0.0, 0.0, 0.0, 0.0, 0.0, 0.0, 0.0, 0.0, 0.0, 0.0, 0.0, 0.0, 0.0, 0.0, 0.0, 0.0, 0.0, 0.0, 0.0, 0.0, 0.0, 0.0, 0.0, 0.0, 0.0, 0.0, 0.0, 0.0, 0.0, 0.0, 0.0, 0.0, 0.0, 0.0, 0.0, 0.0, 0.0, 0.0, 0.0, 0.0, 0.0, 0.0, 0.0, 0.0, 0.0, 0.0, 0.0, 0.0, 0.0, 0.0, 0.0, 0.0, 0.0, 0.0, 0.0, 0.0, 0.0, 0.0, 0.0, 0.0, 0.0, 0.0, 0.0, 0.0, 0.0, 0.0, 0.0, 0.0, 0.0, 0.0, 0.0, 0.0, 0.0, 0.0, 0.0, 0.0, 0.0, 0.0, 0.0, 0.0, 0.0, 0.0, 0.0, 0.0, 0.0, 0.0, 0.0, 0.0, 0.0, 0.0, 0.0, 0.0, 0.0, 0.0, 0.0, 0.0, 0.0, 0.0, 0.0, 0.0, 0.0, 0.0, 0.0, 0.0, 0.0, 0.0, 0.0, 0.0, 0.0, 0.0, 0.0, 0.0, 0.0, 0.0, 0.0, 0.0, 0.0, 0.0, 0.0, 0.0, 0.0, 0.0, 0.0, 0.0, 0.0, 0.0, 0.0, 0.0, 0.0, 0.0, 0.0, 0.0, 0.0, 0.0, 0.0, 0.0, 0.0, 0.0, 0.0, 0.0, 0.0, 0.0, 0.0, 0.0, 0.0, 0.0, 0.0, 0.0, 0.0, 0.0, 0.0, 0.0, 0.0, 0.0, 0.0, 0.0, 0.0, 0.0, 0.0, 0.0, 0.0, 0.0, 0.0, 0.0, 0.0, 0.0, 0.0, 0.0, 0.0, 0.0, 0.0, 0.0, 0.0, 0.0, 0.0, 0.0, 0.0, 0.0, 0.0, 0.0, 0.0, 0.0, 0.0, 0.0, 0.0, 0.0, 0.0, 0.0, 0.0, 0.0, 0.0, 0.0, 0.0, 0.0, 0.0, 0.0, 0.0, 0.0, 0.0, 0.0, 0.0, 0.0, 0.0, 0.0, 0.0, 0.0, 0.0, 0.0, 0.0, 0.0, 0.0, 0.0, 0.0, 0.0, 0.0, 0.0, 0.0, 0.0, 0.0, 0.0, 0.0, 0.0, 0.0, 0.0, 0.0, 0.0, 0.0, 0.0, 0.0, 0.0, 0.0, 0.0, 0.0, 0.0, 0.0, 0.0, 0.0, 0.0, 0.0, 0.0, 0.0, 0.0, 0.0, 0.0, 0.0, 0.0, 0.0, 0.0, 0.0, 0.0, 0.0, 0.0, 0.0, 0.0, 0.0, 0.0, 0.0, 0.0, 0.0, 0.0, 0.0, 0.0, 0.0, 0.0, 0.0, 0.0, 0.0, 0.0, 0.0, 0.0, 0.0, 0.0, 0.0, 0.0, 0.0, 0.0, 0.0, 0.0, 0.0, 0.0, 0.0, 0.0, 0.0, 0.0, 0.0, 0.0, 0.0, 0.0, 0.0, 0.0, 0.0, 0.0, 0.0, 0.0, 0.0, 0.0, 0.0, 0.0, 0.0, 0.0, 0.0, 0.0, 0.0, 0.0, 0.0, 0.0, 0.0, 0.0, 0.0, 0.0, 0.0, 0.0, 0.0, 0.0, 0.0, 0.0, 0.0, 0.0, 0.0, 0.0, 0.0, 0.0, 0.0, 0.0, 0.0, 0.0, 0.0, 0.0, 0.0, 0.0, 0.0, 0.0, 0.0, 0.0, 0.0, 0.0, 0.0, 0.0, 0.0, 0.0, 0.0, 0.0, 0.0, 0.0, 0.0, 0.0, 0.0, 0.0, 0.0, 0.0, 0.0, 0.0, 0.0, 0.0, 0.0, 0.0, 0.0, 0.0, 0.0, 0.0, 0.0, 0.0, 0.0, 0.0, 0.0, 0.0, 0.0, 0.0, 0.0, 0.0, 0.0, 0.0, 0.0, 0.0, 0.0, 0.0, 0.0, 0.0, 0.0, 0.0, 0.0, 0.0, 0.0, 0.0, 0.0, 0.0, 0.0, 0.0, 0.0, 0.0, 0.0, 0.0, 0.0, 0.0, 0.0, 0.0, 0.0, 0.0, 0.0, 0.0, 0.0, 0.0, 0.0, 0.0, 0.0, 0.0, 0.0, 0.0, 0.0, 0.0, 0.0, 0.0, 0.0, 0.0, 0.0, 0.0, 0.0, 0.0, 0.0, 0.0, 0.0, 0.0, 0.0, 0.0, 0.0, 0.0, 0.0, 0.0, 0.0, 0.0, 0.0, 0.0, 0.0, 0.0, 0.0, 0.0, 0.0, 0.0, 0.0, 0.0, 0.0, 0.0, 0.0, 0.0, 0.0, 0.0, 0.0, 0.0, 0.0, 0.0, 0.0, 0.0, 0.0, 0.0, 0.0, 0.0, 0.0, 0.0, 0.0, 0.0, 0.0, 0.0, 0.0, 0.0, 0.0, 0.0, 0.0, 0.0, 0.0, 0.0, 0.0, 0.0, 0.0, 0.0, 0.0, 0.0, 0.0, 0.0, 0.0, 0.0, 0.0, 0.0, 0.0, 0.0, 0.0, 0.0, 0.0, 0.0, 0.0, 0.0, 0.0, 0.0, 0.0, 0.0, 0.0, 0.0, 0.0, 0.0, 0.0, 0.0, 0.0, 0.0, 0.0, 0.0, 0.0, 0.0, 0.0, 0.0, 0.0, 0.0, 0.0, 0.0, 0.0, 0.0, 0.0, 0.0, 0.0, 0.0, 0.0, 0.0, 0.0, 0.0, 0.0, 0.0, 0.0, 0.0, 0.0, 0.0, 0.0, 0.0, 0.0, 0.0, 0.0, 0.0, 0.0, 0.0, 0.0, 0.0, 0.0, 0.0, 0.0, 0.0, 0.0, 0.0, 0.0, 0.0, 0.0, 0.0, 0.0, 0.0, 0.0, 0.0, 0.0, 0.0, 0.0, 0.0, 0.0, 0.0, 0.0, 0.0, 0.0, 0.0, 0.0, 0.0, 0.0, 0.0, 0.0, 0.0, 0.0, 0.0, 0.0, 0.0, 0.0, 0.0, 0.0, 0.0, 0.0, 0.0, 0.0, 0.0, 0.0, 0.0, 0.0, 0.0, 0.0, 0.0, 0.0, 0.0, 0.0, 0.0, 0.0, 0.0, 0.0, 0.0, 0.0, 0.0, 0.0, 0.0, 0.0, 0.0, 0.0, 0.0, 0.0, 0.0, 0.0, 0.0, 0.0, 0.0, 0.0, 0.0, 0.0, 0.0, 0.0, 0.0, 0.0, 0.0, 0.0, 0.0, 0.0, 0.0, 0.0, 0.0, 0.0, 0.0, 0.0, 0.0, 0.0, 0.0, 0.0, 0.0, 0.0, 0.0, 0.0, 0.0, 0.0, 0.0, 0.0, 0.0, 0.0, 0.0, 0.0, 0.0, 0.0, 0.0, 0.0, 0.0, 0.0, 0.0, 0.0, 0.0, 0.0, 0.0, 0.0, 0.0, 0.0, 0.0, 0.0, 0.0, 0.0, 0.0, 0.0, 0.0, 0.0, 0.0, 0.0, 0.0, 0.0, 0.0, 0.0, 0.0, 0.0, 0.0, 0.0, 0.0, 0.0, 0.0, 0.0, 0.0, 0.0, 0.0, 0.0, 0.0, 0.0, 0.0, 0.0, 0.0, 0.0, 0.0, 0.0, 0.0, 0.0, 0.0, 0.0, 0.0, 0.0, 0.0, 0.0, 0.0, 0.0, 0.0, 0.0, 0.0, 0.0, 0.0, 0.0, 0.0, 0.0, 0.0, 0.0, 0.0, 0.0, 0.0, 0.0, 0.0, 0.0, 0.0, 0.0, 0.0, 0.0, 0.0, 0.0, 0.0, 0.0, 0.0, 0.0, 0.0, 0.0, 0.0, 0.0, 0.0, 0.0, 0.0, 0.0, 0.0, 0.0, 0.0, 0.0, 0.0, 0.0, 0.0, 0.0, 0.0, 0.0, 0.0, 0.0, 0.0, 0.0, 0.0, 0.0, 0.0, 0.0, 0.0, 0.0, 0.0, 0.0, 0.0, 0.0, 0.0, 0.0, 0.0, 0.0, 0.0, 0.0, 0.0, 0.0, 0.0, 0.0, 0.0, 0.0, 0.0, 0.0, 0.0, 0.0, 0.0, 0.0, 0.0, 0.0, 0.0, 0.0, 0.0, 0.0, 0.0, 0.0, 0.0, 0.0, 0.0, 0.0, 0.0, 0.0, 0.0, 0.0, 0.0, 0.0, 0.0, 0.0, 0.0, 0.0, 0.0, 0.0, 0.0, 0.0, 0.0, 0.0, 0.0, 0.0, 0.0, 0.0, 0.0, 0.0, 0.0, 0.0, 0.0, 0.0, 0.0, 0.0, 0.0, 0.0, 0.0, 0.0, 0.0, 0.0, 0.0, 0.0, 0.0, 0.0, 0.0, 0.0, 0.0, 0.0, 0.0, 0.0, 0.0, 0.0, 0.0, 0.0, 0.0, 0.0, 0.0, 0.0, 0.0, 0.0, 0.0, 0.0, 0.0, 0.0, 0.0, 0.0, 0.0, 0.0, 0.0, 0.0, 0.0, 0.0, 0.0, 0.0, 0.0, 0.0, 0.0, 0.0, 0.0, 0.0, 0.0, 0.0, 0.0, 0.0, 0.0, 0.0, 0.0, 0.0, 0.0, 0.0, 0.0, 0.0, 0.0, 0.0, 0.0, 0.0, 0.0, 0.0, 0.0, 0.0, 0.0, 0.0, 0.0, 0.0, 0.0, 0.0, 0.0, 0.0, 0.0, 0.0, 0.0, 0.0, 0.0, 0.0, 0.0, 0.0, 0.0, 0.0, 0.0, 0.0, 0.0, 0.0, 0.0, 0.0, 0.0, 0.0, 0.0, 0.0, 0.0, 0.0, 0.0, 0.0, 0.0, 0.0, 0.0, 0.0, 0.0, 0.0, 0.0, 0.0, 0.0, 0.0, 0.0, 0.0, 0.0, 0.0, 0.0, 0.0, 0.0, 0.0, 0.0, 0.0, 0.0, 0.0, 0.0, 0.0, 0.0, 0.0, 0.0, 0.0, 0.0, 0.0, 0.0, 0.0, 0.0, 0.0, 0.0, 0.0, 0.0, 0.0, 0.0, 0.0, 0.0, 0.0, 0.0, 0.0, 0.0, 0.0, 0.0, 0.0, 0.0, 0.0, 0.0, 0.0, 0.0, 0.0, 0.0, 0.0, 0.0, 0.0, 0.0, 0.0, 0.0, 0.0, 0.0, 0.0, 0.0, 0.0, 0.0, 0.0, 0.0, 0.0, 0.0, 0.0, 0.0, 0.0, 0.0, 0.0, 0.0, 0.0, 0.0, 0.0, 0.0, 0.0, 0.0, 0.0, 0.0, 0.0, 0.0, 0.0, 0.0, 0.0, 0.0, 0.0, 0.0, 0.0, 0.0, 0.0, 0.0, 0.0, 0.0, 0.0, 0.0, 0.0, 0.0, 0.0, 0.0, 0.0, 0.0, 0.0, 0.0, 0.0, 0.0, 0.0, 0.0, 0.0, 0.0, 0.0, 0.0, 0.0, 0.0, 0.0, 0.0, 0.0, 0.0, 0.0, 0.0, 0.0, 0.0, 0.0, 0.0, 0.0, 0.0, 0.0, 0.0, 0.0, 0.0, 0.0, 0.0, 0.0, 0.0, 0.0, 0.0, 0.0, 0.0, 0.0, 0.0, 0.0, 0.0, 0.0, 0.0, 0.0, 0.0, 0.0, 0.0, 0.0, 0.0, 0.0, 0.0, 0.0, 0.0, 0.0, 0.0, 0.0, 0.0, 0.0, 0.0, 0.0, 0.0, 0.0, 0.0, 0.0, 0.0, 0.0, 0.0, 0.0, 0.0, 0.0, 0.0, 0.0, 0.0, 0.0, 0.0, 0.0, 0.0, 0.0, 0.0, 0.0, 0.0, 0.0, 0.0, 0.0, 0.0, 0.0, 0.0, 0.0, 0.0, 0.0, 0.0, 0.0, 0.0, 0.0, 0.0, 0.0, 0.0, 0.0, 0.0, 0.0, 0.0, 0.0, 0.0, 0.0, 0.0, 0.0, 0.0, 0.0, 0.0, 0.0, 0.0, 0.0, 0.0, 0.0, 0.0, 0.0, 0.0, 0.0, 0.0, 0.0, 0.0, 0.0, 0.0, 0.0, 0.0, 0.0, 0.0, 0.0, 0.0, 0.0, 0.0, 0.0, 0.0, 0.0, 0.0, 0.0, 0.0, 0.0, 0.0, 0.0, 0.0, 0.0, 0.0, 0.0, 0.0, 0.0, 0.0, 0.0, 0.0, 0.0, 0.0, 0.0, 0.0, 0.0, 0.0, 0.0, 0.0, 0.0, 0.0, 0.0, 0.0, 0.0, 0.0, 0.0, 0.0, 0.0, 0.0, 0.0, 0.0, 0.0, 0.0, 0.0, 0.0, 0.0, 0.0, 0.0, 0.0, 0.0, 0.0, 0.0, 0.0, 0.0, 0.0, 0.0, 0.0, 0.0, 0.0, 0.0, 0.0, 0.0, 0.0, 0.0, 0.0, 0.0, 0.0, 0.0, 0.0, 0.0, 0.0, 0.0, 0.0, 0.0, 0.0, 0.0, 0.0, 0.0, 0.0, 0.0, 0.0, 0.0, 0.0, 0.0, 0.0, 0.0, 0.0, 0.0, 0.0, 0.0, 0.0, 0.0, 0.0, 0.0, 0.0, 0.0, 0.0, 0.0, 0.0, 0.0, 0.0, 0.0, 0.0, 0.0, 0.0, 0.0, 0.0, 0.0, 0.0, 0.0, 0.0, 0.0, 0.0, 0.0, 0.0, 0.0, 0.0, 0.0, 0.0, 0.0, 0.0, 0.0, 0.0, 0.0, 0.0, 0.0, 0.0, 0.0, 0.0, 0.0, 0.0, 0.0, 0.0, 0.0, 0.0, 0.0, 0.0, 0.0, 0.0, 0.0, 0.0, 0.0, 0.0, 0.0, 0.0, 0.0, 0.0, 0.0, 0.0, 0.0, 0.0, 0.0, 0.0, 0.0, 0.0, 0.0, 0.0, 0.0, 0.0, 0.0, 0.0, 0.0, 0.0, 0.0, 0.0, 0.0, 0.0, 0.0, 0.0, 0.0, 0.0, 0.0, 0.0, 0.0, 0.0, 0.0, 0.0, 0.0, 0.0, 0.0, 0.0, 0.0, 0.0, 0.0, 0.0, 0.0, 0.0, 0.0, 0.0, 0.0, 0.0, 0.0, 0.0, 0.0, 0.0, 0.0, 0.0, 0.0, 0.0, 0.0, 0.0, 0.0, 0.0, 0.0, 0.0, 0.0, 0.0, 0.0, 0.0, 0.0, 0.0, 0.0, 0.0, 0.0, 0.0, 0.0, 0.0, 0.0, 0.0, 0.0, 0.0, 0.0, 0.0, 0.0, 0.0, 0.0, 0.0, 0.0, 0.0, 0.0, 0.0, 0.0, 0.0, 0.0, 0.0, 0.0, 0.0, 0.0, 0.0, 0.0, 0.0, 0.0, 0.0, 0.0, 0.0, 0.0, 0.0, 0.0, 0.0, 0.0, 0.0, 0.0, 0.0, 0.0, 0.0, 0.0, 0.0, 0.0, 0.0, 0.0, 0.0, 0.0, 0.0, 0.0, 0.0, 0.0, 0.0, 0.0, 0.0, 0.0, 0.0, 0.0, 0.0, 0.0, 0.0, 0.0, 0.0, 0.0, 0.0, 0.0, 0.0, 0.0, 0.0, 0.0, 0.0, 0.0, 0.0, 0.0, 0.0, 0.0, 0.0, 0.0, 0.0, 0.0, 0.0, 0.0, 0.0, 0.0, 0.0, 0.0, 0.0, 0.0, 0.0, 0.0, 0.0, 0.0, 0.0, 0.0, 0.0, 0.0, 0.0, 0.0, 0.0, 0.0, 0.0, 0.0, 0.0, 0.0, 0.0, 0.0, 0.0, 0.0, 0.0, 0.0, 0.0, 0.0, 0.0, 0.0, 0.0, 0.0, 0.0, 0.0, 0.0, 0.0, 0.0, 0.0, 0.0, 0.0, 0.0, 0.0, 0.0, 0.0, 0.0, 0.0, 0.0, 0.0, 0.0, 0.0, 0.0, 0.0, 0.0, 0.0, 0.0, 0.0, 0.0, 0.0, 0.0, 0.0, 0.0, 0.0, 0.0, 0.0, 0.0, 0.0, 0.0, 0.0, 0.0, 0.0, 0.0, 0.0, 0.0, 0.0, 0.0, 0.0, 0.0, 0.0, 0.0, 0.0, 0.0, 0.0, 0.0, 0.0, 0.0, 0.0, 0.0, 0.0, 0.0, 0.0, 0.0, 0.0, 0.0, 0.0, 0.0, 0.0, 0.0, 0.0, 0.0, 0.0, 0.0, 0.0, 0.0, 0.0, 0.0, 0.0, 0.0, 0.0, 0.0, 0.0, 0.0, 0.0, 0.0, 0.0, 0.0, 0.0, 0.0, 0.0, 0.0, 0.0, 0.0, 0.0, 0.0, 0.0, 0.0, 0.0, 0.0, 0.0, 0.0, 0.0, 0.0, 0.0, 0.0, 0.0, 0.0, 0.0, 0.0, 0.0, 0.0, 0.0, 0.0, 0.0, 0.0, 0.0, 0.0, 0.0, 0.0, 0.0, 0.0, 0.0, 0.0, 0.0, 0.0, 0.0, 0.0, 0.0, 0.0, 0.0, 0.0, 0.0, 0.0, 0.0, 0.0, 0.0, 0.0, 0.0, 0.0, 0.0, 0.0, 0.0, 0.0, 0.0, 0.0, 0.0, 0.0, 0.0, 0.0, 0.0, 0.0, 0.0, 0.0, 0.0, 0.0, 0.0, 0.0, 0.0, 0.0, 0.0, 0.0, 0.0, 0.0, 0.0, 0.0, 0.0, 0.0, 0.0, 0.0, 0.0, 0.0, 0.0, 0.0, 0.0, 0.0, 0.0, 0.0, 0.0, 0.0, 0.0, 0.0, 0.0, 0.0, 0.0, 0.0, 0.0, 0.0, 0.0, 0.0, 0.0, 0.0, 0.0, 0.0, 0.0, 0.0, 0.0, 0.0, 0.0, 0.0, 0.0, 0.0, 0.0, 0.0, 0.0, 0.0, 0.0, 0.0, 0.0, 0.0, 0.0, 0.0, 0.0, 0.0, 0.0, 0.0, 0.0, 0.0, 0.0, 0.0, 0.0, 0.0, 0.0, 0.0, 0.0, 0.0, 0.0, 0.0, 0.0, 0.0, 0.0, 0.0, 0.0, 0.0, 0.0, 0.0, 0.0, 0.0, 0.0, 0.0, 0.0, 0.0, 0.0, 0.0, 0.0, 0.0, 0.0, 0.0, 0.0, 0.0, 0.0, 0.0, 0.0, 0.0, 0.0, 0.0, 0.0, 0.0, 0.0, 0.0, 0.0, 0.0, 0.0, 0.0, 0.0, 0.0, 0.0, 0.0, 0.0, 0.0, 0.0, 0.0, 0.0, 0.0, 0.0, 0.0, 0.0, 0.0, 0.0, 0.0, 0.0, 0.0, 0.0, 0.0, 0.0, 0.0, 0.0, 0.0, 0.0, 0.0, 0.0, 0.0, 0.0, 0.0, 0.0, 0.0, 0.0, 0.0, 0.0, 0.0, 0.0, 0.0, 0.0, 0.0, 0.0, 0.0, 0.0, 0.0, 0.0, 0.0, 0.0, 0.0, 0.0, 0.0, 0.0, 0.0, 0.0, 0.0, 0.0, 0.0, 0.0, 0.0, 0.0, 0.0, 0.0, 0.0, 0.0, 0.0, 0.0, 0.0, 0.0, 0.0, 0.0, 0.0, 0.0, 0.0, 0.0, 0.0, 0.0, 0.0, 0.0, 0.0, 0.0, 0.0, 0.0, 0.0, 0.0, 0.0, 0.0, 0.0, 0.0, 0.0, 0.0, 0.0, 0.0, 0.0, 0.0, 0.0, 0.0, 0.0, 0.0, 0.0, 0.0, 0.0, 0.0, 0.0, 0.0, 0.0, 0.0, 0.0, 0.0, 0.0, 0.0, 0.0, 0.0, 0.0, 0.0, 0.0, 0.0, 0.0, 0.0, 0.0, 0.0, 0.0, 0.0, 0.0, 0.0, 0.0, 0.0, 0.0, 0.0, 0.0, 0.0, 0.0, 0.0, 0.0, 0.0, 0.0, 0.0, 0.0, 0.0])
me_circle.use_remesh_fix_poles = True
me_circle.use_remesh_preserve_attributes = False
me_circle.update()
me_cube_001 = bpy.data.meshes.new('Cube.001')
me_cube_001.from_pydata([(-0.0015, -0.0015, -0.0015), (-0.0015, -0.0015, 0.0015), (-0.0015, 0.0015, -0.0015), (-0.0015, 0.0015, 0.0015), (0.0015, -0.0015, -0.0015), (0.0015, -0.0015, 0.0015), (0.0015, 0.0015, -0.0015), (0.0015, 0.0015, 0.0015)], [], [(0, 1, 3, 2), (2, 3, 7, 6), (6, 7, 5, 4), (4, 5, 1, 0), (2, 6, 4, 0), (7, 3, 1, 5)])
_uv = me_cube_001.uv_layers.new(name='UVMap')
_uv.uv.foreach_set('vector', [0.375, 0.0, 0.625, 0.0, 0.625, 0.25, 0.375, 0.25, 0.375, 0.25, 0.625, 0.25, 0.625, 0.5, 0.375, 0.5, 0.375, 0.5, 0.625, 0.5, 0.625, 0.75, 0.375, 0.75, 0.375, 0.75, 0.625, 0.75, 0.625, 1.0, 0.375, 1.0, 0.125, 0.5, 0.375, 0.5, 0.375, 0.75, 0.125, 0.75, 0.625, 0.5, 0.875, 0.5, 0.875, 0.75, 0.625, 0.75])
me_cube_001.use_remesh_fix_poles = True
me_cube_001.use_remesh_preserve_attributes = False
me_cube_001.update()
me_cube_002 = bpy.data.meshes.new('Cube.002')
me_cube_002.from_pydata([(-0.0015, -0.0015, -0.0015), (-0.0015, -0.0015, 0.0015), (-0.0015, 0.0015, -0.0015), (-0.0015, 0.0015, 0.0015), (0.0015, -0.0015, -0.0015), (0.0015, -0.0015, 0.0015), (0.0015, 0.0015, -0.0015), (0.0015, 0.0015, 0.0015)], [], [(0, 1, 3, 2), (2, 3, 7, 6), (6, 7, 5, 4), (4, 5, 1, 0), (2, 6, 4, 0), (7, 3, 1, 5)])
_uv = me_cube_002.uv_layers.new(name='UVMap')
_uv.uv.foreach_set('vector', [0.375, 0.0, 0.625, 0.0, 0.625, 0.25, 0.375, 0.25, 0.375, 0.25, 0.625, 0.25, 0.625, 0.5, 0.375, 0.5, 0.375, 0.5, 0.625, 0.5, 0.625, 0.75, 0.375, 0.75, 0.375, 0.75, 0.625, 0.75, 0.625, 1.0, 0.375, 1.0, 0.125, 0.5, 0.375, 0.5, 0.375, 0.75, 0.125, 0.75, 0.625, 0.5, 0.875, 0.5, 0.875, 0.75, 0.625, 0.75])
me_cube_002.use_remesh_fix_poles = True
me_cube_002.use_remesh_preserve_attributes = False
me_cube_002.update()
me_cube_003 = bpy.data.meshes.new('Cube.003')
me_cube_003.from_pydata([(-0.0015, -0.0015, -0.0015), (-0.0015, -0.0015, 0.0015), (-0.0015, 0.0015, -0.0015), (-0.0015, 0.0015, 0.0015), (0.0015, -0.0015, -0.0015), (0.0015, -0.0015, 0.0015), (0.0015, 0.0015, -0.0015), (0.0015, 0.0015, 0.0015)], [], [(0, 1, 3, 2), (2, 3, 7, 6), (6, 7, 5, 4), (4, 5, 1, 0), (2, 6, 4, 0), (7, 3, 1, 5)])
_uv = me_cube_003.uv_layers.new(name='UVMap')
_uv.uv.foreach_set('vector', [0.375, 0.0, 0.625, 0.0, 0.625, 0.25, 0.375, 0.25, 0.375, 0.25, 0.625, 0.25, 0.625, 0.5, 0.375, 0.5, 0.375, 0.5, 0.625, 0.5, 0.625, 0.75, 0.375, 0.75, 0.375, 0.75, 0.625, 0.75, 0.625, 1.0, 0.375, 1.0, 0.125, 0.5, 0.375, 0.5, 0.375, 0.75, 0.125, 0.75, 0.625, 0.5, 0.875, 0.5, 0.875, 0.75, 0.625, 0.75])
me_cube_003.use_remesh_fix_poles = True
me_cube_003.use_remesh_preserve_attributes = False
me_cube_003.update()

# ---- objects
ob_circle = bpy.data.objects.new('Circle', me_circle)
ob_magnet = bpy.data.objects.new('Magnet', me_cube_001)
ob_magnet_001 = bpy.data.objects.new('Magnet.001', me_cube_002)
ob_magnet_002 = bpy.data.objects.new('Magnet.002', me_cube_003)

# ---- transforms, parenting, visibility, modifiers, constraints
ob_circle.location = (0.0, 0.0, 0.0)
ob_circle.scale = (0.9, 0.9, 2.333)
_m = ob_circle.modifiers.new('Boolean', 'BOOLEAN')
_m.object = ob_magnet
_m.solver = 'FAST'
_m = ob_circle.modifiers.new('Boolean.001', 'BOOLEAN')
_m.object = ob_magnet_001
_m = ob_circle.modifiers.new('Boolean.002', 'BOOLEAN')
_m.object = ob_magnet_002
ob_magnet.location = (0.0062, 0.0, 0.00525)
ob_magnet.scale = (1.167, 1.167, 1.333)
ob_magnet_001.location = (-0.0031, 0.00537, 0.00525)
ob_magnet_001.rotation_euler = (0.0, 0.0, 2.094)
ob_magnet_001.scale = (1.167, 1.167, 1.333)
ob_magnet_002.location = (-0.0031, -0.00537, 0.00525)
ob_magnet_002.rotation_euler = (0.0, 0.0, 4.189)
ob_magnet_002.scale = (1.167, 1.167, 1.333)

# ---- collection membership
col_collection.objects.link(ob_circle)
col_collection.objects.link(ob_magnet)
col_collection.objects.link(ob_magnet_001)
col_collection.objects.link(ob_magnet_002)

# ---- scene / render settings (as saved in the file)
scene.frame_start = 1; scene.frame_end = 250; scene.frame_set(1)
scene.render.engine = 'BLENDER_EEVEE_NEXT'
scene.cycles.sampling_pattern = 'TABULATED_SOBOL'
scene.cycles.use_light_tree = False
scene.view_settings.view_transform = 'Filmic'
bpy.context.view_layer.update()

# ---- added for rendering (the .blend has no active camera and no usable light): camera, sun
cam_auto = bpy.data.cameras.new('AutoCamera')
cam_auto.lens = 50.0
cam_auto.sensor_width = 36.0
cam_auto.clip_end = 1000.0
ob_auto_camera = bpy.data.objects.new('AutoCamera', cam_auto)
scene.collection.objects.link(ob_auto_camera)
ob_auto_camera.location = (0.185045, -0.222054, 0.150161)
ob_auto_camera.rotation_euler = (1.09748, -7.21219e-08, 0.694738)
scene.camera = ob_auto_camera
light_auto_sun = bpy.data.lights.new('AutoSun', 'SUN')
light_auto_sun.energy = 3.0
light_auto_sun.angle = 0.0523599
ob_auto_sun = bpy.data.objects.new('AutoSun', light_auto_sun)
scene.collection.objects.link(ob_auto_sun)
ob_auto_sun.rotation_euler = (0.872665, 0.174533, 0.523599)
bpy.context.view_layer.update()
